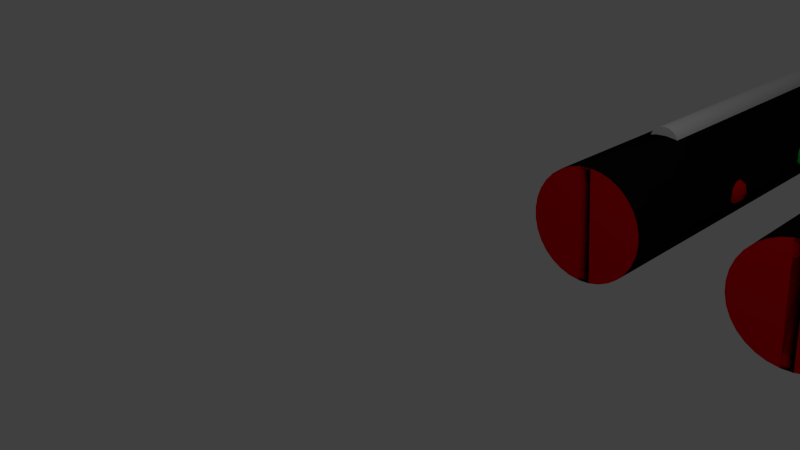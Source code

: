 # Source: terminal_tubes.blend  (saved by Blender 2.69.0; exported with 4.5.12 LTS)
import bpy
from mathutils import Matrix  # noqa: F401  (used for matrix-valued properties, if any)

bpy.ops.wm.read_factory_settings(use_empty=True)
scene = bpy.context.scene
scene.name = 'Scene'

# ---- collections
col_collection_1 = bpy.data.collections.new('Collection 1'); scene.collection.children.link(col_collection_1)

# ---- materials (node trees are filled in below, after node groups)
mat_material_001 = bpy.data.materials.new('Material.001')
mat_material_001.alpha_threshold = 0.0
mat_material_001.use_transparent_shadow = False
mat_material_001.roughness = 0.5
mat_material_001.line_color = (0.0, 0.0, 0.0, 1.0)
mat_material_005 = bpy.data.materials.new('Material.005')
mat_material_005.alpha_threshold = 0.0
mat_material_005.use_transparent_shadow = False
mat_material_005.diffuse_color = (0.004242, 0.004242, 0.004242, 1.0)
mat_material_005.roughness = 0.5
mat_material_005.line_color = (0.0, 0.0, 0.0, 1.0)
mat_material_004 = bpy.data.materials.new('Material.004')
mat_material_004.alpha_threshold = 0.0
mat_material_004.use_transparent_shadow = False
mat_material_004.diffuse_color = (0.8, 0.0, 0.003311, 1.0)
mat_material_004.roughness = 0.5
mat_material_004.line_color = (0.0, 0.0, 0.0, 1.0)
mat_light1 = bpy.data.materials.new('light1')
mat_light1.alpha_threshold = 0.0
mat_light1.use_transparent_shadow = False
mat_light1.diffuse_color = (0.0, 0.8, 0.07826, 1.0)
mat_light1.roughness = 0.5
mat_light1.line_color = (0.0, 0.0, 0.0, 1.0)

# ---- material node trees

# ---- world
world_world = bpy.data.worlds.new('World'); scene.world = world_world
world_world.color = (0.05088, 0.05088, 0.05088)
world_world.use_sun_shadow = False
world_world.sun_shadow_jitter_overblur = 0.0
world_world.cycles.sampling_method = 'MANUAL'
world_world.cycles.sample_map_resolution = 256

# ---- cameras
cam_camera = bpy.data.cameras.new('Camera')
cam_camera.clip_end = 100.0
cam_camera.lens = 35.0
cam_camera.sensor_width = 32.0
cam_camera.sensor_height = 18.0
cam_camera.ortho_scale = 7.314
cam_camera.dof.focus_distance = 0.0
cam_camera.dof.aperture_fstop = 128.0

# ---- lights
light_lamp = bpy.data.lights.new('Lamp', 'POINT')
light_lamp.transmission_factor = 0.0
light_lamp.cutoff_distance = 30.0
light_lamp.energy = 100.0
light_lamp.shadow_buffer_clip_start = 1.001
light_lamp.shadow_soft_size = 0.1
light_lamp.shadow_maximum_resolution = 0.006
light_lamp.use_absolute_resolution = True
light_lamp.cycles.use_multiple_importance_sampling = False

# ---- meshes
me_cylinder = bpy.data.meshes.new('Cylinder')
me_cylinder.from_pydata([(0.03075, -1.135, 0.5976), (0.2025, -1.006, 0.6061), (-0.03484, -1.008, 0.6113), (-0.1815, -1.004, 0.5977), (-0.03484, -0.9998, 0.5842), (0.2025, -1.001, 0.5893), (0.09633, -0.7955, 0.6116), (-0.141, -0.794, 0.6064), (-0.141, -0.7891, 0.5896), (0.09633, -0.7876, 0.5844), (0.243, -0.7916, 0.598), (0.03075, -0.6604, 0.5982), (-0.007801, -1.102, 0.6056), (0.1317, -1.101, 0.6025), (0.09313, -1.026, 0.6106), (0.2326, -1.022, 0.5977), (0.1317, -1.098, 0.5927), (-0.094, -1.099, 0.5976), (-0.1326, -1.025, 0.6057), (-0.007801, -1.097, 0.5896), (-0.1326, -1.02, 0.5897), (0.09313, -1.019, 0.5848), (0.2564, -0.8991, 0.6028), (0.2564, -0.8962, 0.5929), (0.03075, -0.9022, 0.6138), (0.1702, -0.9014, 0.6108), (-0.1949, -0.8991, 0.6028), (-0.1087, -0.9014, 0.6108), (-0.1087, -0.8939, 0.585), (-0.1949, -0.8962, 0.5929), (0.1702, -0.8939, 0.585), (0.03075, -0.893, 0.5819), (0.1941, -0.7752, 0.606), (-0.03163, -0.7767, 0.611), (-0.1711, -0.7729, 0.598), (-0.03163, -0.7692, 0.5851), (0.1941, -0.7706, 0.5901), (0.0693, -0.6982, 0.6061), (0.1555, -0.6959, 0.5981), (-0.07018, -0.6973, 0.6031), (-0.07018, -0.6944, 0.5932), (0.0693, -0.6936, 0.5902), (-0.8778, -0.2437, 0.788), (-0.706, -0.115, 0.7966), (-0.9433, -0.1165, 0.8018), (-1.09, -0.1126, 0.7882), (-0.9433, -0.1087, 0.7746), (-0.706, -0.1102, 0.7798), (-0.8122, 0.09564, 0.802), (-1.049, 0.09714, 0.7969), (-1.049, 0.102, 0.7801), (-0.8122, 0.1035, 0.7749), (-0.6655, 0.09956, 0.7885), (-0.8778, 0.2307, 0.7886), (-0.9163, -0.2106, 0.796), (-0.7768, -0.2097, 0.793), (-0.8154, -0.135, 0.8011), (-0.6759, -0.1312, 0.7882), (-0.7768, -0.2069, 0.7831), (-1.003, -0.2083, 0.7881), (-1.041, -0.1335, 0.7961), (-0.9163, -0.206, 0.7801), (-1.041, -0.1289, 0.7802), (-0.8154, -0.1275, 0.7753), (-0.6521, -0.007948, 0.7933), (-0.6521, -0.0051, 0.7834), (-0.8778, -0.01113, 0.8043), (-0.7383, -0.01025, 0.8012), (-1.103, -0.007948, 0.7933), (-1.017, -0.01025, 0.8012), (-1.017, -0.002796, 0.7754), (-1.103, -0.0051, 0.7834), (-0.7383, -0.002796, 0.7754), (-0.8778, -0.001916, 0.7724), (-0.7145, 0.1159, 0.7965), (-0.9401, 0.1145, 0.8014), (-1.08, 0.1182, 0.7885), (-0.9401, 0.1219, 0.7756), (-0.7145, 0.1205, 0.7805), (-0.8392, 0.193, 0.7966), (-0.753, 0.1953, 0.7886), (-0.9787, 0.1938, 0.7935), (-0.9787, 0.1967, 0.7837), (-0.8392, 0.1976, 0.7806), (-0.8778, -0.1728, 0.5425), (-0.706, -0.04413, 0.5511), (-0.9433, -0.04563, 0.5563), (-1.09, -0.04171, 0.5427), (-0.9433, -0.03779, 0.5291), (-0.706, -0.03929, 0.5343), (-0.8122, 0.1665, 0.5565), (-1.049, 0.168, 0.5513), (-1.049, 0.1729, 0.5346), (-0.8122, 0.1744, 0.5294), (-0.6655, 0.1705, 0.543), (-0.8778, 0.3016, 0.5431), (-0.9163, -0.1397, 0.5505), (-0.7768, -0.1388, 0.5475), (-0.8154, -0.06406, 0.5556), (-0.6759, -0.06033, 0.5427), (-0.7768, -0.136, 0.5376), (-1.003, -0.1374, 0.5426), (-1.041, -0.06264, 0.5506), (-0.9163, -0.1351, 0.5346), (-1.041, -0.05803, 0.5347), (-0.8154, -0.05661, 0.5297), (-0.6521, 0.06295, 0.5477), (-0.6521, 0.0658, 0.5379), (-0.8778, 0.05976, 0.5588), (-0.7383, 0.06064, 0.5557), (-1.103, 0.06295, 0.5477), (-1.017, 0.06064, 0.5557), (-1.017, 0.0681, 0.5299), (-1.103, 0.0658, 0.5379), (-0.7383, 0.0681, 0.5299), (-0.8778, 0.06898, 0.5269), (-0.7145, 0.1868, 0.551), (-0.9401, 0.1854, 0.5559), (-1.08, 0.1891, 0.543), (-0.9401, 0.1928, 0.5301), (-0.7145, 0.1914, 0.535), (-0.8392, 0.2638, 0.5511), (-0.753, 0.2662, 0.5431), (-0.9787, 0.2647, 0.548), (-0.9787, 0.2676, 0.5382), (-0.8392, 0.2685, 0.5351), (-0.9081, -0.1976, 0.6283), (-0.7364, -0.06891, 0.6369), (-0.9737, -0.07041, 0.6421), (-1.12, -0.06649, 0.6285), (-0.9737, -0.06257, 0.6149), (-0.7364, -0.06407, 0.6201), (-0.8425, 0.1418, 0.6423), (-1.08, 0.1433, 0.6372), (-1.08, 0.1481, 0.6204), (-0.8425, 0.1496, 0.6152), (-0.6959, 0.1457, 0.6288), (-0.9081, 0.2768, 0.6289), (-0.9467, -0.1645, 0.6363), (-0.8072, -0.1636, 0.6333), (-0.8457, -0.08884, 0.6414), (-0.7062, -0.08512, 0.6285), (-0.8072, -0.1608, 0.6234), (-1.033, -0.1622, 0.6284), (-1.071, -0.08742, 0.6365), (-0.9467, -0.1599, 0.6204), (-1.071, -0.08281, 0.6205), (-0.8457, -0.08139, 0.6156), (-0.6824, 0.03817, 0.6336), (-0.6824, 0.04102, 0.6237), (-0.9081, 0.03498, 0.6446), (-0.7686, 0.03586, 0.6415), (-1.134, 0.03817, 0.6336), (-1.048, 0.03586, 0.6415), (-1.048, 0.04332, 0.6157), (-1.134, 0.04102, 0.6237), (-0.7686, 0.04332, 0.6157), (-0.9081, 0.0442, 0.6127), (-0.7448, 0.162, 0.6368), (-0.9705, 0.1606, 0.6417), (-1.11, 0.1643, 0.6288), (-0.9705, 0.168, 0.6159), (-0.7448, 0.1666, 0.6208), (-0.8696, 0.2391, 0.6369), (-0.7833, 0.2414, 0.6289), (-1.009, 0.2399, 0.6338), (-1.009, 0.2428, 0.624), (-0.8696, 0.2437, 0.6209), (0.9077, -0.2438, 0.7884), (1.079, -0.1151, 0.7969), (0.8421, -0.1166, 0.8021), (0.6955, -0.1127, 0.7885), (0.8421, -0.1088, 0.775), (1.079, -0.1103, 0.7801), (0.9733, 0.09554, 0.8024), (0.736, 0.09704, 0.7972), (0.736, 0.1019, 0.7804), (0.9733, 0.1034, 0.7752), (1.12, 0.09946, 0.7888), (0.9077, 0.2306, 0.789), (0.8692, -0.2107, 0.7964), (1.009, -0.2098, 0.7933), (0.9701, -0.1351, 0.8014), (1.11, -0.1313, 0.7885), (1.009, -0.207, 0.7835), (0.783, -0.2084, 0.7884), (0.7444, -0.1336, 0.7965), (0.8692, -0.2061, 0.7804), (0.7444, -0.129, 0.7805), (0.9701, -0.1276, 0.7756), (1.133, -0.008048, 0.7936), (1.133, -0.0052, 0.7837), (0.9077, -0.01123, 0.8046), (1.047, -0.01035, 0.8016), (0.682, -0.008048, 0.7936), (0.7682, -0.01035, 0.8016), (0.7682, -0.002895, 0.7758), (0.682, -0.0052, 0.7837), (1.047, -0.002895, 0.7758), (0.9077, -0.002015, 0.7727), (1.071, 0.1158, 0.7968), (0.8453, 0.1144, 0.8017), (0.7059, 0.1181, 0.7888), (0.8453, 0.1218, 0.7759), (1.071, 0.1204, 0.7809), (0.9463, 0.1929, 0.7969), (1.032, 0.1952, 0.7889), (0.8068, 0.1937, 0.7939), (0.8068, 0.1966, 0.784), (0.9463, 0.1975, 0.781), (0.9077, -0.1699, 0.5324), (1.079, -0.04122, 0.541), (0.8421, -0.04272, 0.5462), (0.6955, -0.0388, 0.5326), (0.8421, -0.03488, 0.519), (1.079, -0.03637, 0.5242), (0.9733, 0.1694, 0.5464), (0.736, 0.1709, 0.5413), (0.736, 0.1758, 0.5245), (0.9733, 0.1773, 0.5193), (1.12, 0.1734, 0.5329), (0.9077, 0.3045, 0.533), (0.8692, -0.1368, 0.5404), (1.009, -0.1359, 0.5374), (0.9701, -0.06115, 0.5455), (1.11, -0.05742, 0.5326), (1.009, -0.1331, 0.5275), (0.783, -0.1345, 0.5325), (0.7444, -0.05973, 0.5406), (0.8692, -0.1322, 0.5245), (0.7444, -0.05512, 0.5246), (0.9701, -0.05369, 0.5197), (1.133, 0.06586, 0.5377), (1.133, 0.06871, 0.5278), (0.9077, 0.06268, 0.5487), (1.047, 0.06356, 0.5456), (0.682, 0.06586, 0.5377), (0.7682, 0.06356, 0.5456), (0.7682, 0.07101, 0.5198), (0.682, 0.06871, 0.5278), (1.047, 0.07101, 0.5198), (0.9077, 0.07189, 0.5168), (1.071, 0.1897, 0.5409), (0.8453, 0.1883, 0.5458), (0.7059, 0.192, 0.5329), (0.8453, 0.1957, 0.52), (1.071, 0.1943, 0.5249), (0.9463, 0.2668, 0.541), (1.032, 0.2691, 0.533), (0.8068, 0.2676, 0.5379), (0.8068, 0.2705, 0.5281), (0.9463, 0.2714, 0.525), (0.9077, -0.1935, 0.6142), (1.079, -0.06483, 0.6227), (0.8421, -0.06632, 0.6279), (0.6955, -0.0624, 0.6143), (0.8421, -0.05848, 0.6008), (1.079, -0.05998, 0.6059), (0.9733, 0.1458, 0.6282), (0.736, 0.1473, 0.623), (0.736, 0.1522, 0.6062), (0.9733, 0.1537, 0.601), (1.12, 0.1498, 0.6146), (0.9077, 0.2809, 0.6148), (0.8692, -0.1604, 0.6222), (1.009, -0.1595, 0.6191), (0.9701, -0.08476, 0.6272), (1.11, -0.08103, 0.6143), (1.009, -0.1567, 0.6093), (0.783, -0.1581, 0.6142), (0.7444, -0.08333, 0.6223), (0.8692, -0.1558, 0.6062), (0.7444, -0.07872, 0.6063), (0.9701, -0.0773, 0.6014), (1.133, 0.04226, 0.6194), (1.133, 0.0451, 0.6095), (0.9077, 0.03907, 0.6304), (1.047, 0.03995, 0.6274), (0.682, 0.04226, 0.6194), (0.7682, 0.03995, 0.6274), (0.7682, 0.04741, 0.6016), (0.682, 0.0451, 0.6095), (1.047, 0.04741, 0.6016), (0.9077, 0.04829, 0.5985), (1.071, 0.1661, 0.6226), (0.8453, 0.1647, 0.6275), (0.7059, 0.1684, 0.6146), (0.8453, 0.1721, 0.6017), (1.071, 0.1707, 0.6067), (0.9463, 0.2432, 0.6227), (1.032, 0.2455, 0.6147), (0.8068, 0.244, 0.6197), (0.8068, 0.2469, 0.6098), (0.9463, 0.2478, 0.6068), (-0.03262, 1.152, 0.3907), (-0.03262, 1.151, 0.8529), (0.01973, 1.146, 0.3907), (0.01973, 1.146, 0.8529), (0.07007, 1.131, 0.3907), (0.07007, 1.13, 0.8529), (0.1165, 1.106, 0.3907), (0.1165, 1.106, 0.8529), (0.1571, 1.073, 0.3907), (0.1571, 1.072, 0.8529), (0.1905, 1.032, 0.3907), (0.1905, 1.031, 0.8529), (0.2153, 0.9858, 0.3907), (0.2153, 0.9851, 0.8529), (0.2306, 0.9354, 0.3907), (0.2306, 0.9347, 0.8529), (0.2357, 0.883, 0.3907), (0.2357, 0.8823, 0.8529), (0.2306, 0.8307, 0.3907), (0.2306, 0.8299, 0.8529), (0.2153, 0.7803, 0.3907), (0.2153, 0.7795, 0.8529), (0.1905, 0.7339, 0.3907), (0.1905, 0.7331, 0.8529), (0.1571, 0.6932, 0.3907), (0.1571, 0.6924, 0.8529), (0.1165, 0.6598, 0.3907), (0.1165, 0.659, 0.8529), (0.07007, 0.635, 0.3907), (0.07007, 0.6342, 0.8529), (0.01973, 0.6197, 0.3907), (0.01973, 0.6189, 0.8529), (-0.03262, 0.6145, 0.3907), (-0.03262, 0.6138, 0.8529), (-0.08497, 0.6197, 0.3907), (-0.08497, 0.6189, 0.8529), (-0.1353, 0.635, 0.3907), (-0.1353, 0.6342, 0.8529), (-0.1817, 0.6598, 0.3907), (-0.1817, 0.659, 0.8529), (-0.2224, 0.6932, 0.3907), (-0.2224, 0.6924, 0.8529), (-0.2557, 0.7339, 0.3907), (-0.2557, 0.7331, 0.8529), (-0.2805, 0.7803, 0.3907), (-0.2805, 0.7795, 0.8529), (-0.2958, 0.8307, 0.3907), (-0.2958, 0.8299, 0.8529), (-0.301, 0.883, 0.3907), (-0.301, 0.8823, 0.8529), (-0.2958, 0.9354, 0.3907), (-0.2958, 0.9347, 0.8529), (-0.2805, 0.9858, 0.3907), (-0.2805, 0.9851, 0.8529), (-0.2557, 1.032, 0.3907), (-0.2557, 1.031, 0.8529), (-0.2224, 1.073, 0.3907), (-0.2224, 1.072, 0.8529), (-0.1817, 1.106, 0.3907), (-0.1817, 1.106, 0.8529), (-0.1353, 1.131, 0.3907), (-0.1353, 1.13, 0.8529), (-0.08497, 1.146, 0.3907), (-0.08497, 1.146, 0.8529), (0.0, 1.0, -1.0), (0.0, 1.0, 1.0), (0.1951, 0.9808, -1.0), (0.1951, 0.9808, 1.0), (0.3827, 0.9239, -1.0), (0.3827, 0.9239, 1.0), (0.5556, 0.8315, -1.0), (0.5556, 0.8315, 1.0), (0.7071, 0.7071, -1.0), (0.7071, 0.7071, 1.0), (0.8315, 0.5556, -1.0), (0.8315, 0.5556, 1.0), (0.9239, 0.3827, -1.0), (0.9239, 0.3827, 1.0), (0.9808, 0.1951, -1.0), (0.9808, 0.1951, 1.0), (1.0, 7.55e-08, -1.0), (1.0, 7.55e-08, 1.0), (0.9808, -0.1951, -1.0), (0.9808, -0.1951, 1.0), (0.9239, -0.3827, -1.0), (0.9239, -0.3827, 1.0), (0.8315, -0.5556, -1.0), (0.8315, -0.5556, 1.0), (0.7071, -0.7071, -1.0), (0.7071, -0.7071, 1.0), (0.5556, -0.8315, -1.0), (0.5556, -0.8315, 1.0), (0.3827, -0.9239, -1.0), (0.3827, -0.9239, 1.0), (0.1951, -0.9808, -1.0), (0.1951, -0.9808, 1.0), (-3.258e-07, -1.0, -1.0), (-3.258e-07, -1.0, 1.0), (-0.1951, -0.9808, -1.0), (-0.1951, -0.9808, 1.0), (-0.3827, -0.9239, -1.0), (-0.3827, -0.9239, 1.0), (-0.5556, -0.8315, -1.0), (-0.5556, -0.8315, 1.0), (-0.7071, -0.7071, -1.0), (-0.7071, -0.7071, 1.0), (-0.8315, -0.5556, -1.0), (-0.8315, -0.5556, 1.0), (-0.9239, -0.3827, -1.0), (-0.9239, -0.3827, 1.0), (-0.9808, -0.1951, -1.0), (-0.9808, -0.1951, 1.0), (-1.0, 9.656e-07, -1.0), (-1.0, 9.656e-07, 1.0), (-0.9808, 0.1951, -1.0), (-0.9808, 0.1951, 1.0), (-0.9239, 0.3827, -1.0), (-0.9239, 0.3827, 1.0), (-0.8315, 0.5556, -1.0), (-0.8315, 0.5556, 1.0), (-0.7071, 0.7071, -1.0), (-0.7071, 0.7071, 1.0), (-0.5556, 0.8315, -1.0), (-0.5556, 0.8315, 1.0), (-0.3827, 0.9239, -1.0), (-0.3827, 0.9239, 1.0), (-0.1951, 0.9808, -1.0), (-0.1951, 0.9808, 1.0)], [], [(0, 13, 12), (1, 13, 15), (0, 12, 17), (0, 17, 19), (0, 19, 16), (1, 15, 22), (2, 14, 24), (3, 18, 26), (4, 20, 28), (5, 21, 30), (1, 22, 25), (2, 24, 27), (3, 26, 29), (4, 28, 31), (5, 30, 23), (6, 32, 37), (7, 33, 39), (8, 34, 40), (9, 35, 41), (10, 36, 38), (12, 14, 2), (12, 13, 14), (13, 1, 14), (15, 16, 5), (15, 13, 16), (13, 0, 16), (17, 18, 3), (17, 12, 18), (12, 2, 18), (19, 20, 4), (19, 17, 20), (17, 3, 20), (16, 21, 5), (16, 19, 21), (19, 4, 21), (22, 23, 10), (22, 15, 23), (15, 5, 23), (24, 25, 6), (24, 14, 25), (14, 1, 25), (26, 27, 7), (26, 18, 27), (18, 2, 27), (28, 29, 8), (28, 20, 29), (20, 3, 29), (30, 31, 9), (30, 21, 31), (21, 4, 31), (25, 32, 6), (25, 22, 32), (22, 10, 32), (27, 33, 7), (27, 24, 33), (24, 6, 33), (29, 34, 8), (29, 26, 34), (26, 7, 34), (31, 35, 9), (31, 28, 35), (28, 8, 35), (23, 36, 10), (23, 30, 36), (30, 9, 36), (37, 38, 11), (37, 32, 38), (32, 10, 38), (39, 37, 11), (39, 33, 37), (33, 6, 37), (40, 39, 11), (40, 34, 39), (34, 7, 39), (41, 40, 11), (41, 35, 40), (35, 8, 40), (38, 41, 11), (38, 36, 41), (36, 9, 41), (42, 55, 54), (43, 55, 57), (42, 54, 59), (42, 59, 61), (42, 61, 58), (43, 57, 64), (44, 56, 66), (45, 60, 68), (46, 62, 70), (47, 63, 72), (43, 64, 67), (44, 66, 69), (45, 68, 71), (46, 70, 73), (47, 72, 65), (48, 74, 79), (49, 75, 81), (50, 76, 82), (51, 77, 83), (52, 78, 80), (54, 56, 44), (54, 55, 56), (55, 43, 56), (57, 58, 47), (57, 55, 58), (55, 42, 58), (59, 60, 45), (59, 54, 60), (54, 44, 60), (61, 62, 46), (61, 59, 62), (59, 45, 62), (58, 63, 47), (58, 61, 63), (61, 46, 63), (64, 65, 52), (64, 57, 65), (57, 47, 65), (66, 67, 48), (66, 56, 67), (56, 43, 67), (68, 69, 49), (68, 60, 69), (60, 44, 69), (70, 71, 50), (70, 62, 71), (62, 45, 71), (72, 73, 51), (72, 63, 73), (63, 46, 73), (67, 74, 48), (67, 64, 74), (64, 52, 74), (69, 75, 49), (69, 66, 75), (66, 48, 75), (71, 76, 50), (71, 68, 76), (68, 49, 76), (73, 77, 51), (73, 70, 77), (70, 50, 77), (65, 78, 52), (65, 72, 78), (72, 51, 78), (79, 80, 53), (79, 74, 80), (74, 52, 80), (81, 79, 53), (81, 75, 79), (75, 48, 79), (82, 81, 53), (82, 76, 81), (76, 49, 81), (83, 82, 53), (83, 77, 82), (77, 50, 82), (80, 83, 53), (80, 78, 83), (78, 51, 83), (84, 97, 96), (85, 97, 99), (84, 96, 101), (84, 101, 103), (84, 103, 100), (85, 99, 106), (86, 98, 108), (87, 102, 110), (88, 104, 112), (89, 105, 114), (85, 106, 109), (86, 108, 111), (87, 110, 113), (88, 112, 115), (89, 114, 107), (90, 116, 121), (91, 117, 123), (92, 118, 124), (93, 119, 125), (94, 120, 122), (96, 98, 86), (96, 97, 98), (97, 85, 98), (99, 100, 89), (99, 97, 100), (97, 84, 100), (101, 102, 87), (101, 96, 102), (96, 86, 102), (103, 104, 88), (103, 101, 104), (101, 87, 104), (100, 105, 89), (100, 103, 105), (103, 88, 105), (106, 107, 94), (106, 99, 107), (99, 89, 107), (108, 109, 90), (108, 98, 109), (98, 85, 109), (110, 111, 91), (110, 102, 111), (102, 86, 111), (112, 113, 92), (112, 104, 113), (104, 87, 113), (114, 115, 93), (114, 105, 115), (105, 88, 115), (109, 116, 90), (109, 106, 116), (106, 94, 116), (111, 117, 91), (111, 108, 117), (108, 90, 117), (113, 118, 92), (113, 110, 118), (110, 91, 118), (115, 119, 93), (115, 112, 119), (112, 92, 119), (107, 120, 94), (107, 114, 120), (114, 93, 120), (121, 122, 95), (121, 116, 122), (116, 94, 122), (123, 121, 95), (123, 117, 121), (117, 90, 121), (124, 123, 95), (124, 118, 123), (118, 91, 123), (125, 124, 95), (125, 119, 124), (119, 92, 124), (122, 125, 95), (122, 120, 125), (120, 93, 125), (126, 139, 138), (127, 139, 141), (126, 138, 143), (126, 143, 145), (126, 145, 142), (127, 141, 148), (128, 140, 150), (129, 144, 152), (130, 146, 154), (131, 147, 156), (127, 148, 151), (128, 150, 153), (129, 152, 155), (130, 154, 157), (131, 156, 149), (132, 158, 163), (133, 159, 165), (134, 160, 166), (135, 161, 167), (136, 162, 164), (138, 140, 128), (138, 139, 140), (139, 127, 140), (141, 142, 131), (141, 139, 142), (139, 126, 142), (143, 144, 129), (143, 138, 144), (138, 128, 144), (145, 146, 130), (145, 143, 146), (143, 129, 146), (142, 147, 131), (142, 145, 147), (145, 130, 147), (148, 149, 136), (148, 141, 149), (141, 131, 149), (150, 151, 132), (150, 140, 151), (140, 127, 151), (152, 153, 133), (152, 144, 153), (144, 128, 153), (154, 155, 134), (154, 146, 155), (146, 129, 155), (156, 157, 135), (156, 147, 157), (147, 130, 157), (151, 158, 132), (151, 148, 158), (148, 136, 158), (153, 159, 133), (153, 150, 159), (150, 132, 159), (155, 160, 134), (155, 152, 160), (152, 133, 160), (157, 161, 135), (157, 154, 161), (154, 134, 161), (149, 162, 136), (149, 156, 162), (156, 135, 162), (163, 164, 137), (163, 158, 164), (158, 136, 164), (165, 163, 137), (165, 159, 163), (159, 132, 163), (166, 165, 137), (166, 160, 165), (160, 133, 165), (167, 166, 137), (167, 161, 166), (161, 134, 166), (164, 167, 137), (164, 162, 167), (162, 135, 167), (168, 181, 180), (169, 181, 183), (168, 180, 185), (168, 185, 187), (168, 187, 184), (169, 183, 190), (170, 182, 192), (171, 186, 194), (172, 188, 196), (173, 189, 198), (169, 190, 193), (170, 192, 195), (171, 194, 197), (172, 196, 199), (173, 198, 191), (174, 200, 205), (175, 201, 207), (176, 202, 208), (177, 203, 209), (178, 204, 206), (180, 182, 170), (180, 181, 182), (181, 169, 182), (183, 184, 173), (183, 181, 184), (181, 168, 184), (185, 186, 171), (185, 180, 186), (180, 170, 186), (187, 188, 172), (187, 185, 188), (185, 171, 188), (184, 189, 173), (184, 187, 189), (187, 172, 189), (190, 191, 178), (190, 183, 191), (183, 173, 191), (192, 193, 174), (192, 182, 193), (182, 169, 193), (194, 195, 175), (194, 186, 195), (186, 170, 195), (196, 197, 176), (196, 188, 197), (188, 171, 197), (198, 199, 177), (198, 189, 199), (189, 172, 199), (193, 200, 174), (193, 190, 200), (190, 178, 200), (195, 201, 175), (195, 192, 201), (192, 174, 201), (197, 202, 176), (197, 194, 202), (194, 175, 202), (199, 203, 177), (199, 196, 203), (196, 176, 203), (191, 204, 178), (191, 198, 204), (198, 177, 204), (205, 206, 179), (205, 200, 206), (200, 178, 206), (207, 205, 179), (207, 201, 205), (201, 174, 205), (208, 207, 179), (208, 202, 207), (202, 175, 207), (209, 208, 179), (209, 203, 208), (203, 176, 208), (206, 209, 179), (206, 204, 209), (204, 177, 209), (210, 223, 222), (211, 223, 225), (210, 222, 227), (210, 227, 229), (210, 229, 226), (211, 225, 232), (212, 224, 234), (213, 228, 236), (214, 230, 238), (215, 231, 240), (211, 232, 235), (212, 234, 237), (213, 236, 239), (214, 238, 241), (215, 240, 233), (216, 242, 247), (217, 243, 249), (218, 244, 250), (219, 245, 251), (220, 246, 248), (222, 224, 212), (222, 223, 224), (223, 211, 224), (225, 226, 215), (225, 223, 226), (223, 210, 226), (227, 228, 213), (227, 222, 228), (222, 212, 228), (229, 230, 214), (229, 227, 230), (227, 213, 230), (226, 231, 215), (226, 229, 231), (229, 214, 231), (232, 233, 220), (232, 225, 233), (225, 215, 233), (234, 235, 216), (234, 224, 235), (224, 211, 235), (236, 237, 217), (236, 228, 237), (228, 212, 237), (238, 239, 218), (238, 230, 239), (230, 213, 239), (240, 241, 219), (240, 231, 241), (231, 214, 241), (235, 242, 216), (235, 232, 242), (232, 220, 242), (237, 243, 217), (237, 234, 243), (234, 216, 243), (239, 244, 218), (239, 236, 244), (236, 217, 244), (241, 245, 219), (241, 238, 245), (238, 218, 245), (233, 246, 220), (233, 240, 246), (240, 219, 246), (247, 248, 221), (247, 242, 248), (242, 220, 248), (249, 247, 221), (249, 243, 247), (243, 216, 247), (250, 249, 221), (250, 244, 249), (244, 217, 249), (251, 250, 221), (251, 245, 250), (245, 218, 250), (248, 251, 221), (248, 246, 251), (246, 219, 251), (252, 265, 264), (253, 265, 267), (252, 264, 269), (252, 269, 271), (252, 271, 268), (253, 267, 274), (254, 266, 276), (255, 270, 278), (256, 272, 280), (257, 273, 282), (253, 274, 277), (254, 276, 279), (255, 278, 281), (256, 280, 283), (257, 282, 275), (258, 284, 289), (259, 285, 291), (260, 286, 292), (261, 287, 293), (262, 288, 290), (264, 266, 254), (264, 265, 266), (265, 253, 266), (267, 268, 257), (267, 265, 268), (265, 252, 268), (269, 270, 255), (269, 264, 270), (264, 254, 270), (271, 272, 256), (271, 269, 272), (269, 255, 272), (268, 273, 257), (268, 271, 273), (271, 256, 273), (274, 275, 262), (274, 267, 275), (267, 257, 275), (276, 277, 258), (276, 266, 277), (266, 253, 277), (278, 279, 259), (278, 270, 279), (270, 254, 279), (280, 281, 260), (280, 272, 281), (272, 255, 281), (282, 283, 261), (282, 273, 283), (273, 256, 283), (277, 284, 258), (277, 274, 284), (274, 262, 284), (279, 285, 259), (279, 276, 285), (276, 258, 285), (281, 286, 260), (281, 278, 286), (278, 259, 286), (283, 287, 261), (283, 280, 287), (280, 260, 287), (275, 288, 262), (275, 282, 288), (282, 261, 288), (289, 290, 263), (289, 284, 290), (284, 262, 290), (291, 289, 263), (291, 285, 289), (285, 258, 289), (292, 291, 263), (292, 286, 291), (286, 259, 291), (293, 292, 263), (293, 287, 292), (287, 260, 292), (290, 293, 263), (290, 288, 293), (288, 261, 293), (294, 295, 297, 296), (296, 297, 299, 298), (298, 299, 301, 300), (300, 301, 303, 302), (302, 303, 305, 304), (304, 305, 307, 306), (306, 307, 309, 308), (308, 309, 311, 310), (310, 311, 313, 312), (312, 313, 315, 314), (314, 315, 317, 316), (316, 317, 319, 318), (318, 319, 321, 320), (320, 321, 323, 322), (322, 323, 325, 324), (324, 325, 327, 326), (326, 327, 329, 328), (328, 329, 331, 330), (330, 331, 333, 332), (332, 333, 335, 334), (334, 335, 337, 336), (336, 337, 339, 338), (338, 339, 341, 340), (340, 341, 343, 342), (342, 343, 345, 344), (344, 345, 347, 346), (346, 347, 349, 348), (348, 349, 351, 350), (350, 351, 353, 352), (352, 353, 355, 354), (297, 295, 357, 355, 353, 351, 349, 347, 345, 343, 341, 339, 337, 335, 333, 331, 329, 327, 325, 323, 321, 319, 317, 315, 313, 311, 309, 307, 305, 303, 301, 299), (356, 357, 295, 294), (354, 355, 357, 356), (294, 296, 298, 300, 302, 304, 306, 308, 310, 312, 314, 316, 318, 320, 322, 324, 326, 328, 330, 332, 334, 336, 338, 340, 342, 344, 346, 348, 350, 352, 354, 356), (358, 359, 361, 360), (360, 361, 363, 362), (362, 363, 365, 364), (364, 365, 367, 366), (366, 367, 369, 368), (368, 369, 371, 370), (370, 371, 373, 372), (372, 373, 375, 374), (374, 375, 377, 376), (376, 377, 379, 378), (378, 379, 381, 380), (380, 381, 383, 382), (382, 383, 385, 384), (384, 385, 387, 386), (386, 387, 389, 388), (388, 389, 391, 390), (390, 391, 393, 392), (392, 393, 395, 394), (394, 395, 397, 396), (396, 397, 399, 398), (398, 399, 401, 400), (400, 401, 403, 402), (402, 403, 405, 404), (404, 405, 407, 406), (406, 407, 409, 408), (408, 409, 411, 410), (410, 411, 413, 412), (412, 413, 415, 414), (414, 415, 417, 416), (416, 417, 419, 418), (361, 359, 421, 419, 417, 415, 413, 411, 409, 407, 405, 403, 401, 399, 397, 395, 393, 391, 389, 387, 385, 383, 381, 379, 377, 375, 373, 371, 369, 367, 365, 363), (420, 421, 359, 358), (418, 419, 421, 420), (358, 360, 362, 364, 366, 368, 370, 372, 374, 376, 378, 380, 382, 384, 386, 388, 390, 392, 394, 396, 398, 400, 402, 404, 406, 408, 410, 412, 414, 416, 418, 420), (359, 389, 391, 421)])
me_cylinder.polygons.foreach_set('material_index', [1, 1, 1, 1, 1, 1, 1, 1, 1, 1, 1, 1, 1, 1, 1, 1, 1, 1, 1, 1, 1, 1, 1, 1, 1, 1, 1, 1, 1, 1, 1, 1, 1, 1, 1, 1, 1, 1, 1, 1, 1, 1, 1, 1, 1, 1, 1, 1, 1, 1, 1, 1, 1, 1, 1, 1, 1, 1, 1, 1, 1, 1, 1, 1, 1, 1, 1, 1, 1, 1, 1, 1, 1, 1, 1, 1, 1, 1, 1, 1, 3, 3, 3, 3, 3, 3, 3, 3, 3, 3, 3, 3, 3, 3, 3, 3, 3, 3, 3, 3, 3, 3, 3, 3, 3, 3, 3, 3, 3, 3, 3, 3, 3, 3, 3, 3, 3, 3, 3, 3, 3, 3, 3, 3, 3, 3, 3, 3, 3, 3, 3, 3, 3, 3, 3, 3, 3, 3, 3, 3, 3, 3, 3, 3, 3, 3, 3, 3, 3, 3, 3, 3, 3, 3, 3, 3, 3, 3, 3, 3, 3, 3, 3, 3, 3, 3, 3, 3, 3, 3, 3, 3, 3, 3, 3, 3, 3, 3, 3, 3, 3, 3, 3, 3, 3, 3, 3, 3, 3, 3, 3, 3, 3, 3, 3, 3, 3, 3, 3, 3, 3, 3, 3, 3, 3, 3, 3, 3, 3, 3, 3, 3, 3, 3, 3, 3, 3, 3, 3, 3, 3, 3, 3, 3, 3, 3, 3, 3, 3, 3, 3, 3, 3, 3, 3, 3, 3, 3, 3, 3, 1, 1, 1, 1, 1, 1, 1, 1, 1, 1, 1, 1, 1, 1, 1, 1, 1, 1, 1, 1, 1, 1, 1, 1, 1, 1, 1, 1, 1, 1, 1, 1, 1, 1, 1, 1, 1, 1, 1, 1, 1, 1, 1, 1, 1, 1, 1, 1, 1, 1, 1, 1, 1, 1, 1, 1, 1, 1, 1, 1, 1, 1, 1, 1, 1, 1, 1, 1, 1, 1, 1, 1, 1, 1, 1, 1, 1, 1, 1, 1, 1, 1, 1, 1, 1, 1, 1, 1, 1, 1, 1, 1, 1, 1, 1, 1, 1, 1, 1, 1, 1, 1, 1, 1, 1, 1, 1, 1, 1, 1, 1, 1, 1, 1, 1, 1, 1, 1, 1, 1, 1, 1, 1, 1, 1, 1, 1, 1, 1, 1, 1, 1, 1, 1, 1, 1, 1, 1, 1, 1, 1, 1, 1, 1, 1, 1, 1, 1, 1, 1, 1, 1, 1, 1, 1, 1, 1, 1, 1, 1, 3, 3, 3, 3, 3, 3, 3, 3, 3, 3, 3, 3, 3, 3, 3, 3, 3, 3, 3, 3, 3, 3, 3, 3, 3, 3, 3, 3, 3, 3, 3, 3, 3, 3, 3, 3, 3, 3, 3, 3, 3, 3, 3, 3, 3, 3, 3, 3, 3, 3, 3, 3, 3, 3, 3, 3, 3, 3, 3, 3, 3, 3, 3, 3, 3, 3, 3, 3, 3, 3, 3, 3, 3, 3, 3, 3, 3, 3, 3, 3, 3, 3, 3, 3, 3, 3, 3, 3, 3, 3, 3, 3, 3, 3, 3, 3, 3, 3, 3, 3, 3, 3, 3, 3, 3, 3, 3, 3, 3, 3, 3, 3, 3, 3, 3, 3, 3, 3, 3, 3, 3, 3, 3, 3, 3, 3, 3, 3, 3, 3, 3, 3, 3, 3, 3, 3, 3, 3, 3, 3, 3, 3, 3, 3, 3, 3, 3, 3, 3, 3, 3, 3, 3, 3, 3, 3, 3, 3, 3, 3, 2, 2, 2, 2, 2, 2, 2, 2, 2, 2, 2, 2, 2, 2, 2, 2, 2, 2, 2, 2, 2, 2, 2, 2, 2, 2, 2, 2, 2, 2, 2, 2, 2, 2, 0, 0, 0, 0, 0, 0, 0, 0, 0, 0, 0, 0, 0, 0, 0, 0, 0, 0, 0, 0, 0, 0, 0, 0, 0, 0, 0, 0, 0, 0, 1, 0, 0, 0, 0])
me_cylinder.materials.append(mat_material_005)
me_cylinder.materials.append(mat_material_004)
me_cylinder.materials.append(mat_material_001)
me_cylinder.materials.append(mat_light1)
me_cylinder.use_remesh_preserve_volume = False
me_cylinder.use_remesh_preserve_attributes = False
me_cylinder.use_mirror_vertex_groups = False
me_cylinder.update()
me_cylinder_002 = bpy.data.meshes.new('Cylinder.002')
me_cylinder_002.from_pydata([(0.03075, -1.135, 0.5976), (0.2025, -1.006, 0.6061), (-0.03484, -1.008, 0.6113), (-0.1815, -1.004, 0.5977), (-0.03484, -0.9998, 0.5842), (0.2025, -1.001, 0.5893), (0.09633, -0.7955, 0.6116), (-0.141, -0.794, 0.6064), (-0.141, -0.7891, 0.5896), (0.09633, -0.7876, 0.5844), (0.243, -0.7916, 0.598), (0.03075, -0.6604, 0.5982), (-0.007801, -1.102, 0.6056), (0.1317, -1.101, 0.6025), (0.09313, -1.026, 0.6106), (0.2326, -1.022, 0.5977), (0.1317, -1.098, 0.5927), (-0.094, -1.099, 0.5976), (-0.1326, -1.025, 0.6057), (-0.007801, -1.097, 0.5896), (-0.1326, -1.02, 0.5897), (0.09313, -1.019, 0.5848), (0.2564, -0.8991, 0.6028), (0.2564, -0.8962, 0.5929), (0.03075, -0.9022, 0.6138), (0.1702, -0.9014, 0.6108), (-0.1949, -0.8991, 0.6028), (-0.1087, -0.9014, 0.6108), (-0.1087, -0.8939, 0.585), (-0.1949, -0.8962, 0.5929), (0.1702, -0.8939, 0.585), (0.03075, -0.893, 0.5819), (0.1941, -0.7752, 0.606), (-0.03163, -0.7767, 0.611), (-0.1711, -0.7729, 0.598), (-0.03163, -0.7692, 0.5851), (0.1941, -0.7706, 0.5901), (0.0693, -0.6982, 0.6061), (0.1555, -0.6959, 0.5981), (-0.07018, -0.6973, 0.6031), (-0.07018, -0.6944, 0.5932), (0.0693, -0.6936, 0.5902), (-0.8778, -0.2437, 0.788), (-0.706, -0.115, 0.7966), (-0.9433, -0.1165, 0.8018), (-1.09, -0.1126, 0.7882), (-0.9433, -0.1087, 0.7746), (-0.706, -0.1102, 0.7798), (-0.8122, 0.09564, 0.802), (-1.049, 0.09714, 0.7969), (-1.049, 0.102, 0.7801), (-0.8122, 0.1035, 0.7749), (-0.6655, 0.09956, 0.7885), (-0.8778, 0.2307, 0.7886), (-0.9163, -0.2106, 0.796), (-0.7768, -0.2097, 0.793), (-0.8154, -0.135, 0.8011), (-0.6759, -0.1312, 0.7882), (-0.7768, -0.2069, 0.7831), (-1.003, -0.2083, 0.7881), (-1.041, -0.1335, 0.7961), (-0.9163, -0.206, 0.7801), (-1.041, -0.1289, 0.7802), (-0.8154, -0.1275, 0.7753), (-0.6521, -0.007948, 0.7933), (-0.6521, -0.0051, 0.7834), (-0.8778, -0.01113, 0.8043), (-0.7383, -0.01025, 0.8012), (-1.103, -0.007948, 0.7933), (-1.017, -0.01025, 0.8012), (-1.017, -0.002796, 0.7754), (-1.103, -0.0051, 0.7834), (-0.7383, -0.002796, 0.7754), (-0.8778, -0.001916, 0.7724), (-0.7145, 0.1159, 0.7965), (-0.9401, 0.1145, 0.8014), (-1.08, 0.1182, 0.7885), (-0.9401, 0.1219, 0.7756), (-0.7145, 0.1205, 0.7805), (-0.8392, 0.193, 0.7966), (-0.753, 0.1953, 0.7886), (-0.9787, 0.1938, 0.7935), (-0.9787, 0.1967, 0.7837), (-0.8392, 0.1976, 0.7806), (-0.8778, -0.1728, 0.5425), (-0.706, -0.04413, 0.5511), (-0.9433, -0.04563, 0.5563), (-1.09, -0.04171, 0.5427), (-0.9433, -0.03779, 0.5291), (-0.706, -0.03929, 0.5343), (-0.8122, 0.1665, 0.5565), (-1.049, 0.168, 0.5513), (-1.049, 0.1729, 0.5346), (-0.8122, 0.1744, 0.5294), (-0.6655, 0.1705, 0.543), (-0.8778, 0.3016, 0.5431), (-0.9163, -0.1397, 0.5505), (-0.7768, -0.1388, 0.5475), (-0.8154, -0.06406, 0.5556), (-0.6759, -0.06033, 0.5427), (-0.7768, -0.136, 0.5376), (-1.003, -0.1374, 0.5426), (-1.041, -0.06264, 0.5506), (-0.9163, -0.1351, 0.5346), (-1.041, -0.05803, 0.5347), (-0.8154, -0.05661, 0.5297), (-0.6521, 0.06295, 0.5477), (-0.6521, 0.0658, 0.5379), (-0.8778, 0.05976, 0.5588), (-0.7383, 0.06064, 0.5557), (-1.103, 0.06295, 0.5477), (-1.017, 0.06064, 0.5557), (-1.017, 0.0681, 0.5299), (-1.103, 0.0658, 0.5379), (-0.7383, 0.0681, 0.5299), (-0.8778, 0.06898, 0.5269), (-0.7145, 0.1868, 0.551), (-0.9401, 0.1854, 0.5559), (-1.08, 0.1891, 0.543), (-0.9401, 0.1928, 0.5301), (-0.7145, 0.1914, 0.535), (-0.8392, 0.2638, 0.5511), (-0.753, 0.2662, 0.5431), (-0.9787, 0.2647, 0.548), (-0.9787, 0.2676, 0.5382), (-0.8392, 0.2685, 0.5351), (-0.9081, -0.1976, 0.6283), (-0.7364, -0.06891, 0.6369), (-0.9737, -0.07041, 0.6421), (-1.12, -0.06649, 0.6285), (-0.9737, -0.06257, 0.6149), (-0.7364, -0.06407, 0.6201), (-0.8425, 0.1418, 0.6423), (-1.08, 0.1433, 0.6372), (-1.08, 0.1481, 0.6204), (-0.8425, 0.1496, 0.6152), (-0.6959, 0.1457, 0.6288), (-0.9081, 0.2768, 0.6289), (-0.9467, -0.1645, 0.6363), (-0.8072, -0.1636, 0.6333), (-0.8457, -0.08884, 0.6414), (-0.7062, -0.08512, 0.6285), (-0.8072, -0.1608, 0.6234), (-1.033, -0.1622, 0.6284), (-1.071, -0.08742, 0.6365), (-0.9467, -0.1599, 0.6204), (-1.071, -0.08281, 0.6205), (-0.8457, -0.08139, 0.6156), (-0.6824, 0.03817, 0.6336), (-0.6824, 0.04102, 0.6237), (-0.9081, 0.03498, 0.6446), (-0.7686, 0.03586, 0.6415), (-1.134, 0.03817, 0.6336), (-1.048, 0.03586, 0.6415), (-1.048, 0.04332, 0.6157), (-1.134, 0.04102, 0.6237), (-0.7686, 0.04332, 0.6157), (-0.9081, 0.0442, 0.6127), (-0.7448, 0.162, 0.6368), (-0.9705, 0.1606, 0.6417), (-1.11, 0.1643, 0.6288), (-0.9705, 0.168, 0.6159), (-0.7448, 0.1666, 0.6208), (-0.8696, 0.2391, 0.6369), (-0.7833, 0.2414, 0.6289), (-1.009, 0.2399, 0.6338), (-1.009, 0.2428, 0.624), (-0.8696, 0.2437, 0.6209), (0.9077, -0.2438, 0.7884), (1.079, -0.1151, 0.7969), (0.8421, -0.1166, 0.8021), (0.6955, -0.1127, 0.7885), (0.8421, -0.1088, 0.775), (1.079, -0.1103, 0.7801), (0.9733, 0.09554, 0.8024), (0.736, 0.09704, 0.7972), (0.736, 0.1019, 0.7804), (0.9733, 0.1034, 0.7752), (1.12, 0.09946, 0.7888), (0.9077, 0.2306, 0.789), (0.8692, -0.2107, 0.7964), (1.009, -0.2098, 0.7933), (0.9701, -0.1351, 0.8014), (1.11, -0.1313, 0.7885), (1.009, -0.207, 0.7835), (0.783, -0.2084, 0.7884), (0.7444, -0.1336, 0.7965), (0.8692, -0.2061, 0.7804), (0.7444, -0.129, 0.7805), (0.9701, -0.1276, 0.7756), (1.133, -0.008048, 0.7936), (1.133, -0.0052, 0.7837), (0.9077, -0.01123, 0.8046), (1.047, -0.01035, 0.8016), (0.682, -0.008048, 0.7936), (0.7682, -0.01035, 0.8016), (0.7682, -0.002895, 0.7758), (0.682, -0.0052, 0.7837), (1.047, -0.002895, 0.7758), (0.9077, -0.002015, 0.7727), (1.071, 0.1158, 0.7968), (0.8453, 0.1144, 0.8017), (0.7059, 0.1181, 0.7888), (0.8453, 0.1218, 0.7759), (1.071, 0.1204, 0.7809), (0.9463, 0.1929, 0.7969), (1.032, 0.1952, 0.7889), (0.8068, 0.1937, 0.7939), (0.8068, 0.1966, 0.784), (0.9463, 0.1975, 0.781), (0.9077, -0.1699, 0.5324), (1.079, -0.04122, 0.541), (0.8421, -0.04272, 0.5462), (0.6955, -0.0388, 0.5326), (0.8421, -0.03488, 0.519), (1.079, -0.03637, 0.5242), (0.9733, 0.1694, 0.5464), (0.736, 0.1709, 0.5413), (0.736, 0.1758, 0.5245), (0.9733, 0.1773, 0.5193), (1.12, 0.1734, 0.5329), (0.9077, 0.3045, 0.533), (0.8692, -0.1368, 0.5404), (1.009, -0.1359, 0.5374), (0.9701, -0.06115, 0.5455), (1.11, -0.05742, 0.5326), (1.009, -0.1331, 0.5275), (0.783, -0.1345, 0.5325), (0.7444, -0.05973, 0.5406), (0.8692, -0.1322, 0.5245), (0.7444, -0.05512, 0.5246), (0.9701, -0.05369, 0.5197), (1.133, 0.06586, 0.5377), (1.133, 0.06871, 0.5278), (0.9077, 0.06268, 0.5487), (1.047, 0.06356, 0.5456), (0.682, 0.06586, 0.5377), (0.7682, 0.06356, 0.5456), (0.7682, 0.07101, 0.5198), (0.682, 0.06871, 0.5278), (1.047, 0.07101, 0.5198), (0.9077, 0.07189, 0.5168), (1.071, 0.1897, 0.5409), (0.8453, 0.1883, 0.5458), (0.7059, 0.192, 0.5329), (0.8453, 0.1957, 0.52), (1.071, 0.1943, 0.5249), (0.9463, 0.2668, 0.541), (1.032, 0.2691, 0.533), (0.8068, 0.2676, 0.5379), (0.8068, 0.2705, 0.5281), (0.9463, 0.2714, 0.525), (0.9077, -0.1935, 0.6142), (1.079, -0.06483, 0.6227), (0.8421, -0.06632, 0.6279), (0.6955, -0.0624, 0.6143), (0.8421, -0.05848, 0.6008), (1.079, -0.05998, 0.6059), (0.9733, 0.1458, 0.6282), (0.736, 0.1473, 0.623), (0.736, 0.1522, 0.6062), (0.9733, 0.1537, 0.601), (1.12, 0.1498, 0.6146), (0.9077, 0.2809, 0.6148), (0.8692, -0.1604, 0.6222), (1.009, -0.1595, 0.6191), (0.9701, -0.08476, 0.6272), (1.11, -0.08103, 0.6143), (1.009, -0.1567, 0.6093), (0.783, -0.1581, 0.6142), (0.7444, -0.08333, 0.6223), (0.8692, -0.1558, 0.6062), (0.7444, -0.07872, 0.6063), (0.9701, -0.0773, 0.6014), (1.133, 0.04226, 0.6194), (1.133, 0.0451, 0.6095), (0.9077, 0.03907, 0.6304), (1.047, 0.03995, 0.6274), (0.682, 0.04226, 0.6194), (0.7682, 0.03995, 0.6274), (0.7682, 0.04741, 0.6016), (0.682, 0.0451, 0.6095), (1.047, 0.04741, 0.6016), (0.9077, 0.04829, 0.5985), (1.071, 0.1661, 0.6226), (0.8453, 0.1647, 0.6275), (0.7059, 0.1684, 0.6146), (0.8453, 0.1721, 0.6017), (1.071, 0.1707, 0.6067), (0.9463, 0.2432, 0.6227), (1.032, 0.2455, 0.6147), (0.8068, 0.244, 0.6197), (0.8068, 0.2469, 0.6098), (0.9463, 0.2478, 0.6068), (-0.03262, 1.152, 0.3907), (-0.03262, 1.151, 0.8529), (0.01973, 1.146, 0.3907), (0.01973, 1.146, 0.8529), (0.07007, 1.131, 0.3907), (0.07007, 1.13, 0.8529), (0.1165, 1.106, 0.3907), (0.1165, 1.106, 0.8529), (0.1571, 1.073, 0.3907), (0.1571, 1.072, 0.8529), (0.1905, 1.032, 0.3907), (0.1905, 1.031, 0.8529), (0.2153, 0.9858, 0.3907), (0.2153, 0.9851, 0.8529), (0.2306, 0.9354, 0.3907), (0.2306, 0.9347, 0.8529), (0.2357, 0.883, 0.3907), (0.2357, 0.8823, 0.8529), (0.2306, 0.8307, 0.3907), (0.2306, 0.8299, 0.8529), (0.2153, 0.7803, 0.3907), (0.2153, 0.7795, 0.8529), (0.1905, 0.7339, 0.3907), (0.1905, 0.7331, 0.8529), (0.1571, 0.6932, 0.3907), (0.1571, 0.6924, 0.8529), (0.1165, 0.6598, 0.3907), (0.1165, 0.659, 0.8529), (0.07007, 0.635, 0.3907), (0.07007, 0.6342, 0.8529), (0.01973, 0.6197, 0.3907), (0.01973, 0.6189, 0.8529), (-0.03262, 0.6145, 0.3907), (-0.03262, 0.6138, 0.8529), (-0.08497, 0.6197, 0.3907), (-0.08497, 0.6189, 0.8529), (-0.1353, 0.635, 0.3907), (-0.1353, 0.6342, 0.8529), (-0.1817, 0.6598, 0.3907), (-0.1817, 0.659, 0.8529), (-0.2224, 0.6932, 0.3907), (-0.2224, 0.6924, 0.8529), (-0.2557, 0.7339, 0.3907), (-0.2557, 0.7331, 0.8529), (-0.2805, 0.7803, 0.3907), (-0.2805, 0.7795, 0.8529), (-0.2958, 0.8307, 0.3907), (-0.2958, 0.8299, 0.8529), (-0.301, 0.883, 0.3907), (-0.301, 0.8823, 0.8529), (-0.2958, 0.9354, 0.3907), (-0.2958, 0.9347, 0.8529), (-0.2805, 0.9858, 0.3907), (-0.2805, 0.9851, 0.8529), (-0.2557, 1.032, 0.3907), (-0.2557, 1.031, 0.8529), (-0.2224, 1.073, 0.3907), (-0.2224, 1.072, 0.8529), (-0.1817, 1.106, 0.3907), (-0.1817, 1.106, 0.8529), (-0.1353, 1.131, 0.3907), (-0.1353, 1.13, 0.8529), (-0.08497, 1.146, 0.3907), (-0.08497, 1.146, 0.8529), (0.0, 1.0, -1.0), (0.0, 1.0, 1.0), (0.1951, 0.9808, -1.0), (0.1951, 0.9808, 1.0), (0.3827, 0.9239, -1.0), (0.3827, 0.9239, 1.0), (0.5556, 0.8315, -1.0), (0.5556, 0.8315, 1.0), (0.7071, 0.7071, -1.0), (0.7071, 0.7071, 1.0), (0.8315, 0.5556, -1.0), (0.8315, 0.5556, 1.0), (0.9239, 0.3827, -1.0), (0.9239, 0.3827, 1.0), (0.9808, 0.1951, -1.0), (0.9808, 0.1951, 1.0), (1.0, 7.55e-08, -1.0), (1.0, 7.55e-08, 1.0), (0.9808, -0.1951, -1.0), (0.9808, -0.1951, 1.0), (0.9239, -0.3827, -1.0), (0.9239, -0.3827, 1.0), (0.8315, -0.5556, -1.0), (0.8315, -0.5556, 1.0), (0.7071, -0.7071, -1.0), (0.7071, -0.7071, 1.0), (0.5556, -0.8315, -1.0), (0.5556, -0.8315, 1.0), (0.3827, -0.9239, -1.0), (0.3827, -0.9239, 1.0), (0.1951, -0.9808, -1.0), (0.1951, -0.9808, 1.0), (-3.258e-07, -1.0, -1.0), (-3.258e-07, -1.0, 1.0), (-0.1951, -0.9808, -1.0), (-0.1951, -0.9808, 1.0), (-0.3827, -0.9239, -1.0), (-0.3827, -0.9239, 1.0), (-0.5556, -0.8315, -1.0), (-0.5556, -0.8315, 1.0), (-0.7071, -0.7071, -1.0), (-0.7071, -0.7071, 1.0), (-0.8315, -0.5556, -1.0), (-0.8315, -0.5556, 1.0), (-0.9239, -0.3827, -1.0), (-0.9239, -0.3827, 1.0), (-0.9808, -0.1951, -1.0), (-0.9808, -0.1951, 1.0), (-1.0, 9.656e-07, -1.0), (-1.0, 9.656e-07, 1.0), (-0.9808, 0.1951, -1.0), (-0.9808, 0.1951, 1.0), (-0.9239, 0.3827, -1.0), (-0.9239, 0.3827, 1.0), (-0.8315, 0.5556, -1.0), (-0.8315, 0.5556, 1.0), (-0.7071, 0.7071, -1.0), (-0.7071, 0.7071, 1.0), (-0.5556, 0.8315, -1.0), (-0.5556, 0.8315, 1.0), (-0.3827, 0.9239, -1.0), (-0.3827, 0.9239, 1.0), (-0.1951, 0.9808, -1.0), (-0.1951, 0.9808, 1.0)], [], [(0, 13, 12), (1, 13, 15), (0, 12, 17), (0, 17, 19), (0, 19, 16), (1, 15, 22), (2, 14, 24), (3, 18, 26), (4, 20, 28), (5, 21, 30), (1, 22, 25), (2, 24, 27), (3, 26, 29), (4, 28, 31), (5, 30, 23), (6, 32, 37), (7, 33, 39), (8, 34, 40), (9, 35, 41), (10, 36, 38), (12, 14, 2), (12, 13, 14), (13, 1, 14), (15, 16, 5), (15, 13, 16), (13, 0, 16), (17, 18, 3), (17, 12, 18), (12, 2, 18), (19, 20, 4), (19, 17, 20), (17, 3, 20), (16, 21, 5), (16, 19, 21), (19, 4, 21), (22, 23, 10), (22, 15, 23), (15, 5, 23), (24, 25, 6), (24, 14, 25), (14, 1, 25), (26, 27, 7), (26, 18, 27), (18, 2, 27), (28, 29, 8), (28, 20, 29), (20, 3, 29), (30, 31, 9), (30, 21, 31), (21, 4, 31), (25, 32, 6), (25, 22, 32), (22, 10, 32), (27, 33, 7), (27, 24, 33), (24, 6, 33), (29, 34, 8), (29, 26, 34), (26, 7, 34), (31, 35, 9), (31, 28, 35), (28, 8, 35), (23, 36, 10), (23, 30, 36), (30, 9, 36), (37, 38, 11), (37, 32, 38), (32, 10, 38), (39, 37, 11), (39, 33, 37), (33, 6, 37), (40, 39, 11), (40, 34, 39), (34, 7, 39), (41, 40, 11), (41, 35, 40), (35, 8, 40), (38, 41, 11), (38, 36, 41), (36, 9, 41), (42, 55, 54), (43, 55, 57), (42, 54, 59), (42, 59, 61), (42, 61, 58), (43, 57, 64), (44, 56, 66), (45, 60, 68), (46, 62, 70), (47, 63, 72), (43, 64, 67), (44, 66, 69), (45, 68, 71), (46, 70, 73), (47, 72, 65), (48, 74, 79), (49, 75, 81), (50, 76, 82), (51, 77, 83), (52, 78, 80), (54, 56, 44), (54, 55, 56), (55, 43, 56), (57, 58, 47), (57, 55, 58), (55, 42, 58), (59, 60, 45), (59, 54, 60), (54, 44, 60), (61, 62, 46), (61, 59, 62), (59, 45, 62), (58, 63, 47), (58, 61, 63), (61, 46, 63), (64, 65, 52), (64, 57, 65), (57, 47, 65), (66, 67, 48), (66, 56, 67), (56, 43, 67), (68, 69, 49), (68, 60, 69), (60, 44, 69), (70, 71, 50), (70, 62, 71), (62, 45, 71), (72, 73, 51), (72, 63, 73), (63, 46, 73), (67, 74, 48), (67, 64, 74), (64, 52, 74), (69, 75, 49), (69, 66, 75), (66, 48, 75), (71, 76, 50), (71, 68, 76), (68, 49, 76), (73, 77, 51), (73, 70, 77), (70, 50, 77), (65, 78, 52), (65, 72, 78), (72, 51, 78), (79, 80, 53), (79, 74, 80), (74, 52, 80), (81, 79, 53), (81, 75, 79), (75, 48, 79), (82, 81, 53), (82, 76, 81), (76, 49, 81), (83, 82, 53), (83, 77, 82), (77, 50, 82), (80, 83, 53), (80, 78, 83), (78, 51, 83), (84, 97, 96), (85, 97, 99), (84, 96, 101), (84, 101, 103), (84, 103, 100), (85, 99, 106), (86, 98, 108), (87, 102, 110), (88, 104, 112), (89, 105, 114), (85, 106, 109), (86, 108, 111), (87, 110, 113), (88, 112, 115), (89, 114, 107), (90, 116, 121), (91, 117, 123), (92, 118, 124), (93, 119, 125), (94, 120, 122), (96, 98, 86), (96, 97, 98), (97, 85, 98), (99, 100, 89), (99, 97, 100), (97, 84, 100), (101, 102, 87), (101, 96, 102), (96, 86, 102), (103, 104, 88), (103, 101, 104), (101, 87, 104), (100, 105, 89), (100, 103, 105), (103, 88, 105), (106, 107, 94), (106, 99, 107), (99, 89, 107), (108, 109, 90), (108, 98, 109), (98, 85, 109), (110, 111, 91), (110, 102, 111), (102, 86, 111), (112, 113, 92), (112, 104, 113), (104, 87, 113), (114, 115, 93), (114, 105, 115), (105, 88, 115), (109, 116, 90), (109, 106, 116), (106, 94, 116), (111, 117, 91), (111, 108, 117), (108, 90, 117), (113, 118, 92), (113, 110, 118), (110, 91, 118), (115, 119, 93), (115, 112, 119), (112, 92, 119), (107, 120, 94), (107, 114, 120), (114, 93, 120), (121, 122, 95), (121, 116, 122), (116, 94, 122), (123, 121, 95), (123, 117, 121), (117, 90, 121), (124, 123, 95), (124, 118, 123), (118, 91, 123), (125, 124, 95), (125, 119, 124), (119, 92, 124), (122, 125, 95), (122, 120, 125), (120, 93, 125), (126, 139, 138), (127, 139, 141), (126, 138, 143), (126, 143, 145), (126, 145, 142), (127, 141, 148), (128, 140, 150), (129, 144, 152), (130, 146, 154), (131, 147, 156), (127, 148, 151), (128, 150, 153), (129, 152, 155), (130, 154, 157), (131, 156, 149), (132, 158, 163), (133, 159, 165), (134, 160, 166), (135, 161, 167), (136, 162, 164), (138, 140, 128), (138, 139, 140), (139, 127, 140), (141, 142, 131), (141, 139, 142), (139, 126, 142), (143, 144, 129), (143, 138, 144), (138, 128, 144), (145, 146, 130), (145, 143, 146), (143, 129, 146), (142, 147, 131), (142, 145, 147), (145, 130, 147), (148, 149, 136), (148, 141, 149), (141, 131, 149), (150, 151, 132), (150, 140, 151), (140, 127, 151), (152, 153, 133), (152, 144, 153), (144, 128, 153), (154, 155, 134), (154, 146, 155), (146, 129, 155), (156, 157, 135), (156, 147, 157), (147, 130, 157), (151, 158, 132), (151, 148, 158), (148, 136, 158), (153, 159, 133), (153, 150, 159), (150, 132, 159), (155, 160, 134), (155, 152, 160), (152, 133, 160), (157, 161, 135), (157, 154, 161), (154, 134, 161), (149, 162, 136), (149, 156, 162), (156, 135, 162), (163, 164, 137), (163, 158, 164), (158, 136, 164), (165, 163, 137), (165, 159, 163), (159, 132, 163), (166, 165, 137), (166, 160, 165), (160, 133, 165), (167, 166, 137), (167, 161, 166), (161, 134, 166), (164, 167, 137), (164, 162, 167), (162, 135, 167), (168, 181, 180), (169, 181, 183), (168, 180, 185), (168, 185, 187), (168, 187, 184), (169, 183, 190), (170, 182, 192), (171, 186, 194), (172, 188, 196), (173, 189, 198), (169, 190, 193), (170, 192, 195), (171, 194, 197), (172, 196, 199), (173, 198, 191), (174, 200, 205), (175, 201, 207), (176, 202, 208), (177, 203, 209), (178, 204, 206), (180, 182, 170), (180, 181, 182), (181, 169, 182), (183, 184, 173), (183, 181, 184), (181, 168, 184), (185, 186, 171), (185, 180, 186), (180, 170, 186), (187, 188, 172), (187, 185, 188), (185, 171, 188), (184, 189, 173), (184, 187, 189), (187, 172, 189), (190, 191, 178), (190, 183, 191), (183, 173, 191), (192, 193, 174), (192, 182, 193), (182, 169, 193), (194, 195, 175), (194, 186, 195), (186, 170, 195), (196, 197, 176), (196, 188, 197), (188, 171, 197), (198, 199, 177), (198, 189, 199), (189, 172, 199), (193, 200, 174), (193, 190, 200), (190, 178, 200), (195, 201, 175), (195, 192, 201), (192, 174, 201), (197, 202, 176), (197, 194, 202), (194, 175, 202), (199, 203, 177), (199, 196, 203), (196, 176, 203), (191, 204, 178), (191, 198, 204), (198, 177, 204), (205, 206, 179), (205, 200, 206), (200, 178, 206), (207, 205, 179), (207, 201, 205), (201, 174, 205), (208, 207, 179), (208, 202, 207), (202, 175, 207), (209, 208, 179), (209, 203, 208), (203, 176, 208), (206, 209, 179), (206, 204, 209), (204, 177, 209), (210, 223, 222), (211, 223, 225), (210, 222, 227), (210, 227, 229), (210, 229, 226), (211, 225, 232), (212, 224, 234), (213, 228, 236), (214, 230, 238), (215, 231, 240), (211, 232, 235), (212, 234, 237), (213, 236, 239), (214, 238, 241), (215, 240, 233), (216, 242, 247), (217, 243, 249), (218, 244, 250), (219, 245, 251), (220, 246, 248), (222, 224, 212), (222, 223, 224), (223, 211, 224), (225, 226, 215), (225, 223, 226), (223, 210, 226), (227, 228, 213), (227, 222, 228), (222, 212, 228), (229, 230, 214), (229, 227, 230), (227, 213, 230), (226, 231, 215), (226, 229, 231), (229, 214, 231), (232, 233, 220), (232, 225, 233), (225, 215, 233), (234, 235, 216), (234, 224, 235), (224, 211, 235), (236, 237, 217), (236, 228, 237), (228, 212, 237), (238, 239, 218), (238, 230, 239), (230, 213, 239), (240, 241, 219), (240, 231, 241), (231, 214, 241), (235, 242, 216), (235, 232, 242), (232, 220, 242), (237, 243, 217), (237, 234, 243), (234, 216, 243), (239, 244, 218), (239, 236, 244), (236, 217, 244), (241, 245, 219), (241, 238, 245), (238, 218, 245), (233, 246, 220), (233, 240, 246), (240, 219, 246), (247, 248, 221), (247, 242, 248), (242, 220, 248), (249, 247, 221), (249, 243, 247), (243, 216, 247), (250, 249, 221), (250, 244, 249), (244, 217, 249), (251, 250, 221), (251, 245, 250), (245, 218, 250), (248, 251, 221), (248, 246, 251), (246, 219, 251), (252, 265, 264), (253, 265, 267), (252, 264, 269), (252, 269, 271), (252, 271, 268), (253, 267, 274), (254, 266, 276), (255, 270, 278), (256, 272, 280), (257, 273, 282), (253, 274, 277), (254, 276, 279), (255, 278, 281), (256, 280, 283), (257, 282, 275), (258, 284, 289), (259, 285, 291), (260, 286, 292), (261, 287, 293), (262, 288, 290), (264, 266, 254), (264, 265, 266), (265, 253, 266), (267, 268, 257), (267, 265, 268), (265, 252, 268), (269, 270, 255), (269, 264, 270), (264, 254, 270), (271, 272, 256), (271, 269, 272), (269, 255, 272), (268, 273, 257), (268, 271, 273), (271, 256, 273), (274, 275, 262), (274, 267, 275), (267, 257, 275), (276, 277, 258), (276, 266, 277), (266, 253, 277), (278, 279, 259), (278, 270, 279), (270, 254, 279), (280, 281, 260), (280, 272, 281), (272, 255, 281), (282, 283, 261), (282, 273, 283), (273, 256, 283), (277, 284, 258), (277, 274, 284), (274, 262, 284), (279, 285, 259), (279, 276, 285), (276, 258, 285), (281, 286, 260), (281, 278, 286), (278, 259, 286), (283, 287, 261), (283, 280, 287), (280, 260, 287), (275, 288, 262), (275, 282, 288), (282, 261, 288), (289, 290, 263), (289, 284, 290), (284, 262, 290), (291, 289, 263), (291, 285, 289), (285, 258, 289), (292, 291, 263), (292, 286, 291), (286, 259, 291), (293, 292, 263), (293, 287, 292), (287, 260, 292), (290, 293, 263), (290, 288, 293), (288, 261, 293), (294, 295, 297, 296), (296, 297, 299, 298), (298, 299, 301, 300), (300, 301, 303, 302), (302, 303, 305, 304), (304, 305, 307, 306), (306, 307, 309, 308), (308, 309, 311, 310), (310, 311, 313, 312), (312, 313, 315, 314), (314, 315, 317, 316), (316, 317, 319, 318), (318, 319, 321, 320), (320, 321, 323, 322), (322, 323, 325, 324), (324, 325, 327, 326), (326, 327, 329, 328), (328, 329, 331, 330), (330, 331, 333, 332), (332, 333, 335, 334), (334, 335, 337, 336), (336, 337, 339, 338), (338, 339, 341, 340), (340, 341, 343, 342), (342, 343, 345, 344), (344, 345, 347, 346), (346, 347, 349, 348), (348, 349, 351, 350), (350, 351, 353, 352), (352, 353, 355, 354), (297, 295, 357, 355, 353, 351, 349, 347, 345, 343, 341, 339, 337, 335, 333, 331, 329, 327, 325, 323, 321, 319, 317, 315, 313, 311, 309, 307, 305, 303, 301, 299), (356, 357, 295, 294), (354, 355, 357, 356), (294, 296, 298, 300, 302, 304, 306, 308, 310, 312, 314, 316, 318, 320, 322, 324, 326, 328, 330, 332, 334, 336, 338, 340, 342, 344, 346, 348, 350, 352, 354, 356), (358, 359, 361, 360), (360, 361, 363, 362), (362, 363, 365, 364), (364, 365, 367, 366), (366, 367, 369, 368), (368, 369, 371, 370), (370, 371, 373, 372), (372, 373, 375, 374), (374, 375, 377, 376), (376, 377, 379, 378), (378, 379, 381, 380), (380, 381, 383, 382), (382, 383, 385, 384), (384, 385, 387, 386), (386, 387, 389, 388), (388, 389, 391, 390), (390, 391, 393, 392), (392, 393, 395, 394), (394, 395, 397, 396), (396, 397, 399, 398), (398, 399, 401, 400), (400, 401, 403, 402), (402, 403, 405, 404), (404, 405, 407, 406), (406, 407, 409, 408), (408, 409, 411, 410), (410, 411, 413, 412), (412, 413, 415, 414), (414, 415, 417, 416), (416, 417, 419, 418), (361, 359, 421, 419, 417, 415, 413, 411, 409, 407, 405, 403, 401, 399, 397, 395, 393, 391, 389, 387, 385, 383, 381, 379, 377, 375, 373, 371, 369, 367, 365, 363), (420, 421, 359, 358), (418, 419, 421, 420), (358, 360, 362, 364, 366, 368, 370, 372, 374, 376, 378, 380, 382, 384, 386, 388, 390, 392, 394, 396, 398, 400, 402, 404, 406, 408, 410, 412, 414, 416, 418, 420), (359, 389, 391, 421)])
me_cylinder_002.polygons.foreach_set('material_index', [1, 1, 1, 1, 1, 1, 1, 1, 1, 1, 1, 1, 1, 1, 1, 1, 1, 1, 1, 1, 1, 1, 1, 1, 1, 1, 1, 1, 1, 1, 1, 1, 1, 1, 1, 1, 1, 1, 1, 1, 1, 1, 1, 1, 1, 1, 1, 1, 1, 1, 1, 1, 1, 1, 1, 1, 1, 1, 1, 1, 1, 1, 1, 1, 1, 1, 1, 1, 1, 1, 1, 1, 1, 1, 1, 1, 1, 1, 1, 1, 3, 3, 3, 3, 3, 3, 3, 3, 3, 3, 3, 3, 3, 3, 3, 3, 3, 3, 3, 3, 3, 3, 3, 3, 3, 3, 3, 3, 3, 3, 3, 3, 3, 3, 3, 3, 3, 3, 3, 3, 3, 3, 3, 3, 3, 3, 3, 3, 3, 3, 3, 3, 3, 3, 3, 3, 3, 3, 3, 3, 3, 3, 3, 3, 3, 3, 3, 3, 3, 3, 3, 3, 3, 3, 3, 3, 3, 3, 3, 3, 3, 3, 3, 3, 3, 3, 3, 3, 3, 3, 3, 3, 3, 3, 3, 3, 3, 3, 3, 3, 3, 3, 3, 3, 3, 3, 3, 3, 3, 3, 3, 3, 3, 3, 3, 3, 3, 3, 3, 3, 3, 3, 3, 3, 3, 3, 3, 3, 3, 3, 3, 3, 3, 3, 3, 3, 3, 3, 3, 3, 3, 3, 3, 3, 3, 3, 3, 3, 3, 3, 3, 3, 3, 3, 3, 3, 3, 3, 3, 3, 1, 1, 1, 1, 1, 1, 1, 1, 1, 1, 1, 1, 1, 1, 1, 1, 1, 1, 1, 1, 1, 1, 1, 1, 1, 1, 1, 1, 1, 1, 1, 1, 1, 1, 1, 1, 1, 1, 1, 1, 1, 1, 1, 1, 1, 1, 1, 1, 1, 1, 1, 1, 1, 1, 1, 1, 1, 1, 1, 1, 1, 1, 1, 1, 1, 1, 1, 1, 1, 1, 1, 1, 1, 1, 1, 1, 1, 1, 1, 1, 1, 1, 1, 1, 1, 1, 1, 1, 1, 1, 1, 1, 1, 1, 1, 1, 1, 1, 1, 1, 1, 1, 1, 1, 1, 1, 1, 1, 1, 1, 1, 1, 1, 1, 1, 1, 1, 1, 1, 1, 1, 1, 1, 1, 1, 1, 1, 1, 1, 1, 1, 1, 1, 1, 1, 1, 1, 1, 1, 1, 1, 1, 1, 1, 1, 1, 1, 1, 1, 1, 1, 1, 1, 1, 1, 1, 1, 1, 1, 1, 3, 3, 3, 3, 3, 3, 3, 3, 3, 3, 3, 3, 3, 3, 3, 3, 3, 3, 3, 3, 3, 3, 3, 3, 3, 3, 3, 3, 3, 3, 3, 3, 3, 3, 3, 3, 3, 3, 3, 3, 3, 3, 3, 3, 3, 3, 3, 3, 3, 3, 3, 3, 3, 3, 3, 3, 3, 3, 3, 3, 3, 3, 3, 3, 3, 3, 3, 3, 3, 3, 3, 3, 3, 3, 3, 3, 3, 3, 3, 3, 3, 3, 3, 3, 3, 3, 3, 3, 3, 3, 3, 3, 3, 3, 3, 3, 3, 3, 3, 3, 3, 3, 3, 3, 3, 3, 3, 3, 3, 3, 3, 3, 3, 3, 3, 3, 3, 3, 3, 3, 3, 3, 3, 3, 3, 3, 3, 3, 3, 3, 3, 3, 3, 3, 3, 3, 3, 3, 3, 3, 3, 3, 3, 3, 3, 3, 3, 3, 3, 3, 3, 3, 3, 3, 3, 3, 3, 3, 3, 3, 2, 2, 2, 2, 2, 2, 2, 2, 2, 2, 2, 2, 2, 2, 2, 2, 2, 2, 2, 2, 2, 2, 2, 2, 2, 2, 2, 2, 2, 2, 2, 2, 2, 2, 0, 0, 0, 0, 0, 0, 0, 0, 0, 0, 0, 0, 0, 0, 0, 0, 0, 0, 0, 0, 0, 0, 0, 0, 0, 0, 0, 0, 0, 0, 1, 0, 0, 0, 0])
me_cylinder_002.materials.append(mat_material_005)
me_cylinder_002.materials.append(mat_material_004)
me_cylinder_002.materials.append(mat_material_001)
me_cylinder_002.materials.append(mat_light1)
me_cylinder_002.use_remesh_preserve_volume = False
me_cylinder_002.use_remesh_preserve_attributes = False
me_cylinder_002.use_mirror_vertex_groups = False
me_cylinder_002.update()
me_cylinder_003 = bpy.data.meshes.new('Cylinder.003')
me_cylinder_003.from_pydata([(0.03075, -1.135, 0.5976), (0.2025, -1.006, 0.6061), (-0.03484, -1.008, 0.6113), (-0.1815, -1.004, 0.5977), (-0.03484, -0.9998, 0.5842), (0.2025, -1.001, 0.5893), (0.09633, -0.7955, 0.6116), (-0.141, -0.794, 0.6064), (-0.141, -0.7891, 0.5896), (0.09633, -0.7876, 0.5844), (0.243, -0.7916, 0.598), (0.03075, -0.6604, 0.5982), (-0.007801, -1.102, 0.6056), (0.1317, -1.101, 0.6025), (0.09313, -1.026, 0.6106), (0.2326, -1.022, 0.5977), (0.1317, -1.098, 0.5927), (-0.094, -1.099, 0.5976), (-0.1326, -1.025, 0.6057), (-0.007801, -1.097, 0.5896), (-0.1326, -1.02, 0.5897), (0.09313, -1.019, 0.5848), (0.2564, -0.8991, 0.6028), (0.2564, -0.8962, 0.5929), (0.03075, -0.9022, 0.6138), (0.1702, -0.9014, 0.6108), (-0.1949, -0.8991, 0.6028), (-0.1087, -0.9014, 0.6108), (-0.1087, -0.8939, 0.585), (-0.1949, -0.8962, 0.5929), (0.1702, -0.8939, 0.585), (0.03075, -0.893, 0.5819), (0.1941, -0.7752, 0.606), (-0.03163, -0.7767, 0.611), (-0.1711, -0.7729, 0.598), (-0.03163, -0.7692, 0.5851), (0.1941, -0.7706, 0.5901), (0.0693, -0.6982, 0.6061), (0.1555, -0.6959, 0.5981), (-0.07018, -0.6973, 0.6031), (-0.07018, -0.6944, 0.5932), (0.0693, -0.6936, 0.5902), (-0.8778, -0.2437, 0.788), (-0.706, -0.115, 0.7966), (-0.9433, -0.1165, 0.8018), (-1.09, -0.1126, 0.7882), (-0.9433, -0.1087, 0.7746), (-0.706, -0.1102, 0.7798), (-0.8122, 0.09564, 0.802), (-1.049, 0.09714, 0.7969), (-1.049, 0.102, 0.7801), (-0.8122, 0.1035, 0.7749), (-0.6655, 0.09956, 0.7885), (-0.8778, 0.2307, 0.7886), (-0.9163, -0.2106, 0.796), (-0.7768, -0.2097, 0.793), (-0.8154, -0.135, 0.8011), (-0.6759, -0.1312, 0.7882), (-0.7768, -0.2069, 0.7831), (-1.003, -0.2083, 0.7881), (-1.041, -0.1335, 0.7961), (-0.9163, -0.206, 0.7801), (-1.041, -0.1289, 0.7802), (-0.8154, -0.1275, 0.7753), (-0.6521, -0.007948, 0.7933), (-0.6521, -0.0051, 0.7834), (-0.8778, -0.01113, 0.8043), (-0.7383, -0.01025, 0.8012), (-1.103, -0.007948, 0.7933), (-1.017, -0.01025, 0.8012), (-1.017, -0.002796, 0.7754), (-1.103, -0.0051, 0.7834), (-0.7383, -0.002796, 0.7754), (-0.8778, -0.001916, 0.7724), (-0.7145, 0.1159, 0.7965), (-0.9401, 0.1145, 0.8014), (-1.08, 0.1182, 0.7885), (-0.9401, 0.1219, 0.7756), (-0.7145, 0.1205, 0.7805), (-0.8392, 0.193, 0.7966), (-0.753, 0.1953, 0.7886), (-0.9787, 0.1938, 0.7935), (-0.9787, 0.1967, 0.7837), (-0.8392, 0.1976, 0.7806), (-0.8778, -0.1728, 0.5425), (-0.706, -0.04413, 0.5511), (-0.9433, -0.04563, 0.5563), (-1.09, -0.04171, 0.5427), (-0.9433, -0.03779, 0.5291), (-0.706, -0.03929, 0.5343), (-0.8122, 0.1665, 0.5565), (-1.049, 0.168, 0.5513), (-1.049, 0.1729, 0.5346), (-0.8122, 0.1744, 0.5294), (-0.6655, 0.1705, 0.543), (-0.8778, 0.3016, 0.5431), (-0.9163, -0.1397, 0.5505), (-0.7768, -0.1388, 0.5475), (-0.8154, -0.06406, 0.5556), (-0.6759, -0.06033, 0.5427), (-0.7768, -0.136, 0.5376), (-1.003, -0.1374, 0.5426), (-1.041, -0.06264, 0.5506), (-0.9163, -0.1351, 0.5346), (-1.041, -0.05803, 0.5347), (-0.8154, -0.05661, 0.5297), (-0.6521, 0.06295, 0.5477), (-0.6521, 0.0658, 0.5379), (-0.8778, 0.05976, 0.5588), (-0.7383, 0.06064, 0.5557), (-1.103, 0.06295, 0.5477), (-1.017, 0.06064, 0.5557), (-1.017, 0.0681, 0.5299), (-1.103, 0.0658, 0.5379), (-0.7383, 0.0681, 0.5299), (-0.8778, 0.06898, 0.5269), (-0.7145, 0.1868, 0.551), (-0.9401, 0.1854, 0.5559), (-1.08, 0.1891, 0.543), (-0.9401, 0.1928, 0.5301), (-0.7145, 0.1914, 0.535), (-0.8392, 0.2638, 0.5511), (-0.753, 0.2662, 0.5431), (-0.9787, 0.2647, 0.548), (-0.9787, 0.2676, 0.5382), (-0.8392, 0.2685, 0.5351), (-0.9081, -0.1976, 0.6283), (-0.7364, -0.06891, 0.6369), (-0.9737, -0.07041, 0.6421), (-1.12, -0.06649, 0.6285), (-0.9737, -0.06257, 0.6149), (-0.7364, -0.06407, 0.6201), (-0.8425, 0.1418, 0.6423), (-1.08, 0.1433, 0.6372), (-1.08, 0.1481, 0.6204), (-0.8425, 0.1496, 0.6152), (-0.6959, 0.1457, 0.6288), (-0.9081, 0.2768, 0.6289), (-0.9467, -0.1645, 0.6363), (-0.8072, -0.1636, 0.6333), (-0.8457, -0.08884, 0.6414), (-0.7062, -0.08512, 0.6285), (-0.8072, -0.1608, 0.6234), (-1.033, -0.1622, 0.6284), (-1.071, -0.08742, 0.6365), (-0.9467, -0.1599, 0.6204), (-1.071, -0.08281, 0.6205), (-0.8457, -0.08139, 0.6156), (-0.6824, 0.03817, 0.6336), (-0.6824, 0.04102, 0.6237), (-0.9081, 0.03498, 0.6446), (-0.7686, 0.03586, 0.6415), (-1.134, 0.03817, 0.6336), (-1.048, 0.03586, 0.6415), (-1.048, 0.04332, 0.6157), (-1.134, 0.04102, 0.6237), (-0.7686, 0.04332, 0.6157), (-0.9081, 0.0442, 0.6127), (-0.7448, 0.162, 0.6368), (-0.9705, 0.1606, 0.6417), (-1.11, 0.1643, 0.6288), (-0.9705, 0.168, 0.6159), (-0.7448, 0.1666, 0.6208), (-0.8696, 0.2391, 0.6369), (-0.7833, 0.2414, 0.6289), (-1.009, 0.2399, 0.6338), (-1.009, 0.2428, 0.624), (-0.8696, 0.2437, 0.6209), (0.9077, -0.2438, 0.7884), (1.079, -0.1151, 0.7969), (0.8421, -0.1166, 0.8021), (0.6955, -0.1127, 0.7885), (0.8421, -0.1088, 0.775), (1.079, -0.1103, 0.7801), (0.9733, 0.09554, 0.8024), (0.736, 0.09704, 0.7972), (0.736, 0.1019, 0.7804), (0.9733, 0.1034, 0.7752), (1.12, 0.09946, 0.7888), (0.9077, 0.2306, 0.789), (0.8692, -0.2107, 0.7964), (1.009, -0.2098, 0.7933), (0.9701, -0.1351, 0.8014), (1.11, -0.1313, 0.7885), (1.009, -0.207, 0.7835), (0.783, -0.2084, 0.7884), (0.7444, -0.1336, 0.7965), (0.8692, -0.2061, 0.7804), (0.7444, -0.129, 0.7805), (0.9701, -0.1276, 0.7756), (1.133, -0.008048, 0.7936), (1.133, -0.0052, 0.7837), (0.9077, -0.01123, 0.8046), (1.047, -0.01035, 0.8016), (0.682, -0.008048, 0.7936), (0.7682, -0.01035, 0.8016), (0.7682, -0.002895, 0.7758), (0.682, -0.0052, 0.7837), (1.047, -0.002895, 0.7758), (0.9077, -0.002015, 0.7727), (1.071, 0.1158, 0.7968), (0.8453, 0.1144, 0.8017), (0.7059, 0.1181, 0.7888), (0.8453, 0.1218, 0.7759), (1.071, 0.1204, 0.7809), (0.9463, 0.1929, 0.7969), (1.032, 0.1952, 0.7889), (0.8068, 0.1937, 0.7939), (0.8068, 0.1966, 0.784), (0.9463, 0.1975, 0.781), (0.9077, -0.1699, 0.5324), (1.079, -0.04122, 0.541), (0.8421, -0.04272, 0.5462), (0.6955, -0.0388, 0.5326), (0.8421, -0.03488, 0.519), (1.079, -0.03637, 0.5242), (0.9733, 0.1694, 0.5464), (0.736, 0.1709, 0.5413), (0.736, 0.1758, 0.5245), (0.9733, 0.1773, 0.5193), (1.12, 0.1734, 0.5329), (0.9077, 0.3045, 0.533), (0.8692, -0.1368, 0.5404), (1.009, -0.1359, 0.5374), (0.9701, -0.06115, 0.5455), (1.11, -0.05742, 0.5326), (1.009, -0.1331, 0.5275), (0.783, -0.1345, 0.5325), (0.7444, -0.05973, 0.5406), (0.8692, -0.1322, 0.5245), (0.7444, -0.05512, 0.5246), (0.9701, -0.05369, 0.5197), (1.133, 0.06586, 0.5377), (1.133, 0.06871, 0.5278), (0.9077, 0.06268, 0.5487), (1.047, 0.06356, 0.5456), (0.682, 0.06586, 0.5377), (0.7682, 0.06356, 0.5456), (0.7682, 0.07101, 0.5198), (0.682, 0.06871, 0.5278), (1.047, 0.07101, 0.5198), (0.9077, 0.07189, 0.5168), (1.071, 0.1897, 0.5409), (0.8453, 0.1883, 0.5458), (0.7059, 0.192, 0.5329), (0.8453, 0.1957, 0.52), (1.071, 0.1943, 0.5249), (0.9463, 0.2668, 0.541), (1.032, 0.2691, 0.533), (0.8068, 0.2676, 0.5379), (0.8068, 0.2705, 0.5281), (0.9463, 0.2714, 0.525), (0.9077, -0.1935, 0.6142), (1.079, -0.06483, 0.6227), (0.8421, -0.06632, 0.6279), (0.6955, -0.0624, 0.6143), (0.8421, -0.05848, 0.6008), (1.079, -0.05998, 0.6059), (0.9733, 0.1458, 0.6282), (0.736, 0.1473, 0.623), (0.736, 0.1522, 0.6062), (0.9733, 0.1537, 0.601), (1.12, 0.1498, 0.6146), (0.9077, 0.2809, 0.6148), (0.8692, -0.1604, 0.6222), (1.009, -0.1595, 0.6191), (0.9701, -0.08476, 0.6272), (1.11, -0.08103, 0.6143), (1.009, -0.1567, 0.6093), (0.783, -0.1581, 0.6142), (0.7444, -0.08333, 0.6223), (0.8692, -0.1558, 0.6062), (0.7444, -0.07872, 0.6063), (0.9701, -0.0773, 0.6014), (1.133, 0.04226, 0.6194), (1.133, 0.0451, 0.6095), (0.9077, 0.03907, 0.6304), (1.047, 0.03995, 0.6274), (0.682, 0.04226, 0.6194), (0.7682, 0.03995, 0.6274), (0.7682, 0.04741, 0.6016), (0.682, 0.0451, 0.6095), (1.047, 0.04741, 0.6016), (0.9077, 0.04829, 0.5985), (1.071, 0.1661, 0.6226), (0.8453, 0.1647, 0.6275), (0.7059, 0.1684, 0.6146), (0.8453, 0.1721, 0.6017), (1.071, 0.1707, 0.6067), (0.9463, 0.2432, 0.6227), (1.032, 0.2455, 0.6147), (0.8068, 0.244, 0.6197), (0.8068, 0.2469, 0.6098), (0.9463, 0.2478, 0.6068), (-0.03262, 1.152, 0.3907), (-0.03262, 1.151, 0.8529), (0.01973, 1.146, 0.3907), (0.01973, 1.146, 0.8529), (0.07007, 1.131, 0.3907), (0.07007, 1.13, 0.8529), (0.1165, 1.106, 0.3907), (0.1165, 1.106, 0.8529), (0.1571, 1.073, 0.3907), (0.1571, 1.072, 0.8529), (0.1905, 1.032, 0.3907), (0.1905, 1.031, 0.8529), (0.2153, 0.9858, 0.3907), (0.2153, 0.9851, 0.8529), (0.2306, 0.9354, 0.3907), (0.2306, 0.9347, 0.8529), (0.2357, 0.883, 0.3907), (0.2357, 0.8823, 0.8529), (0.2306, 0.8307, 0.3907), (0.2306, 0.8299, 0.8529), (0.2153, 0.7803, 0.3907), (0.2153, 0.7795, 0.8529), (0.1905, 0.7339, 0.3907), (0.1905, 0.7331, 0.8529), (0.1571, 0.6932, 0.3907), (0.1571, 0.6924, 0.8529), (0.1165, 0.6598, 0.3907), (0.1165, 0.659, 0.8529), (0.07007, 0.635, 0.3907), (0.07007, 0.6342, 0.8529), (0.01973, 0.6197, 0.3907), (0.01973, 0.6189, 0.8529), (-0.03262, 0.6145, 0.3907), (-0.03262, 0.6138, 0.8529), (-0.08497, 0.6197, 0.3907), (-0.08497, 0.6189, 0.8529), (-0.1353, 0.635, 0.3907), (-0.1353, 0.6342, 0.8529), (-0.1817, 0.6598, 0.3907), (-0.1817, 0.659, 0.8529), (-0.2224, 0.6932, 0.3907), (-0.2224, 0.6924, 0.8529), (-0.2557, 0.7339, 0.3907), (-0.2557, 0.7331, 0.8529), (-0.2805, 0.7803, 0.3907), (-0.2805, 0.7795, 0.8529), (-0.2958, 0.8307, 0.3907), (-0.2958, 0.8299, 0.8529), (-0.301, 0.883, 0.3907), (-0.301, 0.8823, 0.8529), (-0.2958, 0.9354, 0.3907), (-0.2958, 0.9347, 0.8529), (-0.2805, 0.9858, 0.3907), (-0.2805, 0.9851, 0.8529), (-0.2557, 1.032, 0.3907), (-0.2557, 1.031, 0.8529), (-0.2224, 1.073, 0.3907), (-0.2224, 1.072, 0.8529), (-0.1817, 1.106, 0.3907), (-0.1817, 1.106, 0.8529), (-0.1353, 1.131, 0.3907), (-0.1353, 1.13, 0.8529), (-0.08497, 1.146, 0.3907), (-0.08497, 1.146, 0.8529), (0.0, 1.0, -1.0), (0.0, 1.0, 1.0), (0.1951, 0.9808, -1.0), (0.1951, 0.9808, 1.0), (0.3827, 0.9239, -1.0), (0.3827, 0.9239, 1.0), (0.5556, 0.8315, -1.0), (0.5556, 0.8315, 1.0), (0.7071, 0.7071, -1.0), (0.7071, 0.7071, 1.0), (0.8315, 0.5556, -1.0), (0.8315, 0.5556, 1.0), (0.9239, 0.3827, -1.0), (0.9239, 0.3827, 1.0), (0.9808, 0.1951, -1.0), (0.9808, 0.1951, 1.0), (1.0, 7.55e-08, -1.0), (1.0, 7.55e-08, 1.0), (0.9808, -0.1951, -1.0), (0.9808, -0.1951, 1.0), (0.9239, -0.3827, -1.0), (0.9239, -0.3827, 1.0), (0.8315, -0.5556, -1.0), (0.8315, -0.5556, 1.0), (0.7071, -0.7071, -1.0), (0.7071, -0.7071, 1.0), (0.5556, -0.8315, -1.0), (0.5556, -0.8315, 1.0), (0.3827, -0.9239, -1.0), (0.3827, -0.9239, 1.0), (0.1951, -0.9808, -1.0), (0.1951, -0.9808, 1.0), (-3.258e-07, -1.0, -1.0), (-3.258e-07, -1.0, 1.0), (-0.1951, -0.9808, -1.0), (-0.1951, -0.9808, 1.0), (-0.3827, -0.9239, -1.0), (-0.3827, -0.9239, 1.0), (-0.5556, -0.8315, -1.0), (-0.5556, -0.8315, 1.0), (-0.7071, -0.7071, -1.0), (-0.7071, -0.7071, 1.0), (-0.8315, -0.5556, -1.0), (-0.8315, -0.5556, 1.0), (-0.9239, -0.3827, -1.0), (-0.9239, -0.3827, 1.0), (-0.9808, -0.1951, -1.0), (-0.9808, -0.1951, 1.0), (-1.0, 9.656e-07, -1.0), (-1.0, 9.656e-07, 1.0), (-0.9808, 0.1951, -1.0), (-0.9808, 0.1951, 1.0), (-0.9239, 0.3827, -1.0), (-0.9239, 0.3827, 1.0), (-0.8315, 0.5556, -1.0), (-0.8315, 0.5556, 1.0), (-0.7071, 0.7071, -1.0), (-0.7071, 0.7071, 1.0), (-0.5556, 0.8315, -1.0), (-0.5556, 0.8315, 1.0), (-0.3827, 0.9239, -1.0), (-0.3827, 0.9239, 1.0), (-0.1951, 0.9808, -1.0), (-0.1951, 0.9808, 1.0)], [], [(0, 13, 12), (1, 13, 15), (0, 12, 17), (0, 17, 19), (0, 19, 16), (1, 15, 22), (2, 14, 24), (3, 18, 26), (4, 20, 28), (5, 21, 30), (1, 22, 25), (2, 24, 27), (3, 26, 29), (4, 28, 31), (5, 30, 23), (6, 32, 37), (7, 33, 39), (8, 34, 40), (9, 35, 41), (10, 36, 38), (12, 14, 2), (12, 13, 14), (13, 1, 14), (15, 16, 5), (15, 13, 16), (13, 0, 16), (17, 18, 3), (17, 12, 18), (12, 2, 18), (19, 20, 4), (19, 17, 20), (17, 3, 20), (16, 21, 5), (16, 19, 21), (19, 4, 21), (22, 23, 10), (22, 15, 23), (15, 5, 23), (24, 25, 6), (24, 14, 25), (14, 1, 25), (26, 27, 7), (26, 18, 27), (18, 2, 27), (28, 29, 8), (28, 20, 29), (20, 3, 29), (30, 31, 9), (30, 21, 31), (21, 4, 31), (25, 32, 6), (25, 22, 32), (22, 10, 32), (27, 33, 7), (27, 24, 33), (24, 6, 33), (29, 34, 8), (29, 26, 34), (26, 7, 34), (31, 35, 9), (31, 28, 35), (28, 8, 35), (23, 36, 10), (23, 30, 36), (30, 9, 36), (37, 38, 11), (37, 32, 38), (32, 10, 38), (39, 37, 11), (39, 33, 37), (33, 6, 37), (40, 39, 11), (40, 34, 39), (34, 7, 39), (41, 40, 11), (41, 35, 40), (35, 8, 40), (38, 41, 11), (38, 36, 41), (36, 9, 41), (42, 55, 54), (43, 55, 57), (42, 54, 59), (42, 59, 61), (42, 61, 58), (43, 57, 64), (44, 56, 66), (45, 60, 68), (46, 62, 70), (47, 63, 72), (43, 64, 67), (44, 66, 69), (45, 68, 71), (46, 70, 73), (47, 72, 65), (48, 74, 79), (49, 75, 81), (50, 76, 82), (51, 77, 83), (52, 78, 80), (54, 56, 44), (54, 55, 56), (55, 43, 56), (57, 58, 47), (57, 55, 58), (55, 42, 58), (59, 60, 45), (59, 54, 60), (54, 44, 60), (61, 62, 46), (61, 59, 62), (59, 45, 62), (58, 63, 47), (58, 61, 63), (61, 46, 63), (64, 65, 52), (64, 57, 65), (57, 47, 65), (66, 67, 48), (66, 56, 67), (56, 43, 67), (68, 69, 49), (68, 60, 69), (60, 44, 69), (70, 71, 50), (70, 62, 71), (62, 45, 71), (72, 73, 51), (72, 63, 73), (63, 46, 73), (67, 74, 48), (67, 64, 74), (64, 52, 74), (69, 75, 49), (69, 66, 75), (66, 48, 75), (71, 76, 50), (71, 68, 76), (68, 49, 76), (73, 77, 51), (73, 70, 77), (70, 50, 77), (65, 78, 52), (65, 72, 78), (72, 51, 78), (79, 80, 53), (79, 74, 80), (74, 52, 80), (81, 79, 53), (81, 75, 79), (75, 48, 79), (82, 81, 53), (82, 76, 81), (76, 49, 81), (83, 82, 53), (83, 77, 82), (77, 50, 82), (80, 83, 53), (80, 78, 83), (78, 51, 83), (84, 97, 96), (85, 97, 99), (84, 96, 101), (84, 101, 103), (84, 103, 100), (85, 99, 106), (86, 98, 108), (87, 102, 110), (88, 104, 112), (89, 105, 114), (85, 106, 109), (86, 108, 111), (87, 110, 113), (88, 112, 115), (89, 114, 107), (90, 116, 121), (91, 117, 123), (92, 118, 124), (93, 119, 125), (94, 120, 122), (96, 98, 86), (96, 97, 98), (97, 85, 98), (99, 100, 89), (99, 97, 100), (97, 84, 100), (101, 102, 87), (101, 96, 102), (96, 86, 102), (103, 104, 88), (103, 101, 104), (101, 87, 104), (100, 105, 89), (100, 103, 105), (103, 88, 105), (106, 107, 94), (106, 99, 107), (99, 89, 107), (108, 109, 90), (108, 98, 109), (98, 85, 109), (110, 111, 91), (110, 102, 111), (102, 86, 111), (112, 113, 92), (112, 104, 113), (104, 87, 113), (114, 115, 93), (114, 105, 115), (105, 88, 115), (109, 116, 90), (109, 106, 116), (106, 94, 116), (111, 117, 91), (111, 108, 117), (108, 90, 117), (113, 118, 92), (113, 110, 118), (110, 91, 118), (115, 119, 93), (115, 112, 119), (112, 92, 119), (107, 120, 94), (107, 114, 120), (114, 93, 120), (121, 122, 95), (121, 116, 122), (116, 94, 122), (123, 121, 95), (123, 117, 121), (117, 90, 121), (124, 123, 95), (124, 118, 123), (118, 91, 123), (125, 124, 95), (125, 119, 124), (119, 92, 124), (122, 125, 95), (122, 120, 125), (120, 93, 125), (126, 139, 138), (127, 139, 141), (126, 138, 143), (126, 143, 145), (126, 145, 142), (127, 141, 148), (128, 140, 150), (129, 144, 152), (130, 146, 154), (131, 147, 156), (127, 148, 151), (128, 150, 153), (129, 152, 155), (130, 154, 157), (131, 156, 149), (132, 158, 163), (133, 159, 165), (134, 160, 166), (135, 161, 167), (136, 162, 164), (138, 140, 128), (138, 139, 140), (139, 127, 140), (141, 142, 131), (141, 139, 142), (139, 126, 142), (143, 144, 129), (143, 138, 144), (138, 128, 144), (145, 146, 130), (145, 143, 146), (143, 129, 146), (142, 147, 131), (142, 145, 147), (145, 130, 147), (148, 149, 136), (148, 141, 149), (141, 131, 149), (150, 151, 132), (150, 140, 151), (140, 127, 151), (152, 153, 133), (152, 144, 153), (144, 128, 153), (154, 155, 134), (154, 146, 155), (146, 129, 155), (156, 157, 135), (156, 147, 157), (147, 130, 157), (151, 158, 132), (151, 148, 158), (148, 136, 158), (153, 159, 133), (153, 150, 159), (150, 132, 159), (155, 160, 134), (155, 152, 160), (152, 133, 160), (157, 161, 135), (157, 154, 161), (154, 134, 161), (149, 162, 136), (149, 156, 162), (156, 135, 162), (163, 164, 137), (163, 158, 164), (158, 136, 164), (165, 163, 137), (165, 159, 163), (159, 132, 163), (166, 165, 137), (166, 160, 165), (160, 133, 165), (167, 166, 137), (167, 161, 166), (161, 134, 166), (164, 167, 137), (164, 162, 167), (162, 135, 167), (168, 181, 180), (169, 181, 183), (168, 180, 185), (168, 185, 187), (168, 187, 184), (169, 183, 190), (170, 182, 192), (171, 186, 194), (172, 188, 196), (173, 189, 198), (169, 190, 193), (170, 192, 195), (171, 194, 197), (172, 196, 199), (173, 198, 191), (174, 200, 205), (175, 201, 207), (176, 202, 208), (177, 203, 209), (178, 204, 206), (180, 182, 170), (180, 181, 182), (181, 169, 182), (183, 184, 173), (183, 181, 184), (181, 168, 184), (185, 186, 171), (185, 180, 186), (180, 170, 186), (187, 188, 172), (187, 185, 188), (185, 171, 188), (184, 189, 173), (184, 187, 189), (187, 172, 189), (190, 191, 178), (190, 183, 191), (183, 173, 191), (192, 193, 174), (192, 182, 193), (182, 169, 193), (194, 195, 175), (194, 186, 195), (186, 170, 195), (196, 197, 176), (196, 188, 197), (188, 171, 197), (198, 199, 177), (198, 189, 199), (189, 172, 199), (193, 200, 174), (193, 190, 200), (190, 178, 200), (195, 201, 175), (195, 192, 201), (192, 174, 201), (197, 202, 176), (197, 194, 202), (194, 175, 202), (199, 203, 177), (199, 196, 203), (196, 176, 203), (191, 204, 178), (191, 198, 204), (198, 177, 204), (205, 206, 179), (205, 200, 206), (200, 178, 206), (207, 205, 179), (207, 201, 205), (201, 174, 205), (208, 207, 179), (208, 202, 207), (202, 175, 207), (209, 208, 179), (209, 203, 208), (203, 176, 208), (206, 209, 179), (206, 204, 209), (204, 177, 209), (210, 223, 222), (211, 223, 225), (210, 222, 227), (210, 227, 229), (210, 229, 226), (211, 225, 232), (212, 224, 234), (213, 228, 236), (214, 230, 238), (215, 231, 240), (211, 232, 235), (212, 234, 237), (213, 236, 239), (214, 238, 241), (215, 240, 233), (216, 242, 247), (217, 243, 249), (218, 244, 250), (219, 245, 251), (220, 246, 248), (222, 224, 212), (222, 223, 224), (223, 211, 224), (225, 226, 215), (225, 223, 226), (223, 210, 226), (227, 228, 213), (227, 222, 228), (222, 212, 228), (229, 230, 214), (229, 227, 230), (227, 213, 230), (226, 231, 215), (226, 229, 231), (229, 214, 231), (232, 233, 220), (232, 225, 233), (225, 215, 233), (234, 235, 216), (234, 224, 235), (224, 211, 235), (236, 237, 217), (236, 228, 237), (228, 212, 237), (238, 239, 218), (238, 230, 239), (230, 213, 239), (240, 241, 219), (240, 231, 241), (231, 214, 241), (235, 242, 216), (235, 232, 242), (232, 220, 242), (237, 243, 217), (237, 234, 243), (234, 216, 243), (239, 244, 218), (239, 236, 244), (236, 217, 244), (241, 245, 219), (241, 238, 245), (238, 218, 245), (233, 246, 220), (233, 240, 246), (240, 219, 246), (247, 248, 221), (247, 242, 248), (242, 220, 248), (249, 247, 221), (249, 243, 247), (243, 216, 247), (250, 249, 221), (250, 244, 249), (244, 217, 249), (251, 250, 221), (251, 245, 250), (245, 218, 250), (248, 251, 221), (248, 246, 251), (246, 219, 251), (252, 265, 264), (253, 265, 267), (252, 264, 269), (252, 269, 271), (252, 271, 268), (253, 267, 274), (254, 266, 276), (255, 270, 278), (256, 272, 280), (257, 273, 282), (253, 274, 277), (254, 276, 279), (255, 278, 281), (256, 280, 283), (257, 282, 275), (258, 284, 289), (259, 285, 291), (260, 286, 292), (261, 287, 293), (262, 288, 290), (264, 266, 254), (264, 265, 266), (265, 253, 266), (267, 268, 257), (267, 265, 268), (265, 252, 268), (269, 270, 255), (269, 264, 270), (264, 254, 270), (271, 272, 256), (271, 269, 272), (269, 255, 272), (268, 273, 257), (268, 271, 273), (271, 256, 273), (274, 275, 262), (274, 267, 275), (267, 257, 275), (276, 277, 258), (276, 266, 277), (266, 253, 277), (278, 279, 259), (278, 270, 279), (270, 254, 279), (280, 281, 260), (280, 272, 281), (272, 255, 281), (282, 283, 261), (282, 273, 283), (273, 256, 283), (277, 284, 258), (277, 274, 284), (274, 262, 284), (279, 285, 259), (279, 276, 285), (276, 258, 285), (281, 286, 260), (281, 278, 286), (278, 259, 286), (283, 287, 261), (283, 280, 287), (280, 260, 287), (275, 288, 262), (275, 282, 288), (282, 261, 288), (289, 290, 263), (289, 284, 290), (284, 262, 290), (291, 289, 263), (291, 285, 289), (285, 258, 289), (292, 291, 263), (292, 286, 291), (286, 259, 291), (293, 292, 263), (293, 287, 292), (287, 260, 292), (290, 293, 263), (290, 288, 293), (288, 261, 293), (294, 295, 297, 296), (296, 297, 299, 298), (298, 299, 301, 300), (300, 301, 303, 302), (302, 303, 305, 304), (304, 305, 307, 306), (306, 307, 309, 308), (308, 309, 311, 310), (310, 311, 313, 312), (312, 313, 315, 314), (314, 315, 317, 316), (316, 317, 319, 318), (318, 319, 321, 320), (320, 321, 323, 322), (322, 323, 325, 324), (324, 325, 327, 326), (326, 327, 329, 328), (328, 329, 331, 330), (330, 331, 333, 332), (332, 333, 335, 334), (334, 335, 337, 336), (336, 337, 339, 338), (338, 339, 341, 340), (340, 341, 343, 342), (342, 343, 345, 344), (344, 345, 347, 346), (346, 347, 349, 348), (348, 349, 351, 350), (350, 351, 353, 352), (352, 353, 355, 354), (297, 295, 357, 355, 353, 351, 349, 347, 345, 343, 341, 339, 337, 335, 333, 331, 329, 327, 325, 323, 321, 319, 317, 315, 313, 311, 309, 307, 305, 303, 301, 299), (356, 357, 295, 294), (354, 355, 357, 356), (294, 296, 298, 300, 302, 304, 306, 308, 310, 312, 314, 316, 318, 320, 322, 324, 326, 328, 330, 332, 334, 336, 338, 340, 342, 344, 346, 348, 350, 352, 354, 356), (358, 359, 361, 360), (360, 361, 363, 362), (362, 363, 365, 364), (364, 365, 367, 366), (366, 367, 369, 368), (368, 369, 371, 370), (370, 371, 373, 372), (372, 373, 375, 374), (374, 375, 377, 376), (376, 377, 379, 378), (378, 379, 381, 380), (380, 381, 383, 382), (382, 383, 385, 384), (384, 385, 387, 386), (386, 387, 389, 388), (388, 389, 391, 390), (390, 391, 393, 392), (392, 393, 395, 394), (394, 395, 397, 396), (396, 397, 399, 398), (398, 399, 401, 400), (400, 401, 403, 402), (402, 403, 405, 404), (404, 405, 407, 406), (406, 407, 409, 408), (408, 409, 411, 410), (410, 411, 413, 412), (412, 413, 415, 414), (414, 415, 417, 416), (416, 417, 419, 418), (361, 359, 421, 419, 417, 415, 413, 411, 409, 407, 405, 403, 401, 399, 397, 395, 393, 391, 389, 387, 385, 383, 381, 379, 377, 375, 373, 371, 369, 367, 365, 363), (420, 421, 359, 358), (418, 419, 421, 420), (358, 360, 362, 364, 366, 368, 370, 372, 374, 376, 378, 380, 382, 384, 386, 388, 390, 392, 394, 396, 398, 400, 402, 404, 406, 408, 410, 412, 414, 416, 418, 420), (359, 389, 391, 421)])
me_cylinder_003.polygons.foreach_set('material_index', [1, 1, 1, 1, 1, 1, 1, 1, 1, 1, 1, 1, 1, 1, 1, 1, 1, 1, 1, 1, 1, 1, 1, 1, 1, 1, 1, 1, 1, 1, 1, 1, 1, 1, 1, 1, 1, 1, 1, 1, 1, 1, 1, 1, 1, 1, 1, 1, 1, 1, 1, 1, 1, 1, 1, 1, 1, 1, 1, 1, 1, 1, 1, 1, 1, 1, 1, 1, 1, 1, 1, 1, 1, 1, 1, 1, 1, 1, 1, 1, 3, 3, 3, 3, 3, 3, 3, 3, 3, 3, 3, 3, 3, 3, 3, 3, 3, 3, 3, 3, 3, 3, 3, 3, 3, 3, 3, 3, 3, 3, 3, 3, 3, 3, 3, 3, 3, 3, 3, 3, 3, 3, 3, 3, 3, 3, 3, 3, 3, 3, 3, 3, 3, 3, 3, 3, 3, 3, 3, 3, 3, 3, 3, 3, 3, 3, 3, 3, 3, 3, 3, 3, 3, 3, 3, 3, 3, 3, 3, 3, 3, 3, 3, 3, 3, 3, 3, 3, 3, 3, 3, 3, 3, 3, 3, 3, 3, 3, 3, 3, 3, 3, 3, 3, 3, 3, 3, 3, 3, 3, 3, 3, 3, 3, 3, 3, 3, 3, 3, 3, 3, 3, 3, 3, 3, 3, 3, 3, 3, 3, 3, 3, 3, 3, 3, 3, 3, 3, 3, 3, 3, 3, 3, 3, 3, 3, 3, 3, 3, 3, 3, 3, 3, 3, 3, 3, 3, 3, 3, 3, 1, 1, 1, 1, 1, 1, 1, 1, 1, 1, 1, 1, 1, 1, 1, 1, 1, 1, 1, 1, 1, 1, 1, 1, 1, 1, 1, 1, 1, 1, 1, 1, 1, 1, 1, 1, 1, 1, 1, 1, 1, 1, 1, 1, 1, 1, 1, 1, 1, 1, 1, 1, 1, 1, 1, 1, 1, 1, 1, 1, 1, 1, 1, 1, 1, 1, 1, 1, 1, 1, 1, 1, 1, 1, 1, 1, 1, 1, 1, 1, 1, 1, 1, 1, 1, 1, 1, 1, 1, 1, 1, 1, 1, 1, 1, 1, 1, 1, 1, 1, 1, 1, 1, 1, 1, 1, 1, 1, 1, 1, 1, 1, 1, 1, 1, 1, 1, 1, 1, 1, 1, 1, 1, 1, 1, 1, 1, 1, 1, 1, 1, 1, 1, 1, 1, 1, 1, 1, 1, 1, 1, 1, 1, 1, 1, 1, 1, 1, 1, 1, 1, 1, 1, 1, 1, 1, 1, 1, 1, 1, 3, 3, 3, 3, 3, 3, 3, 3, 3, 3, 3, 3, 3, 3, 3, 3, 3, 3, 3, 3, 3, 3, 3, 3, 3, 3, 3, 3, 3, 3, 3, 3, 3, 3, 3, 3, 3, 3, 3, 3, 3, 3, 3, 3, 3, 3, 3, 3, 3, 3, 3, 3, 3, 3, 3, 3, 3, 3, 3, 3, 3, 3, 3, 3, 3, 3, 3, 3, 3, 3, 3, 3, 3, 3, 3, 3, 3, 3, 3, 3, 3, 3, 3, 3, 3, 3, 3, 3, 3, 3, 3, 3, 3, 3, 3, 3, 3, 3, 3, 3, 3, 3, 3, 3, 3, 3, 3, 3, 3, 3, 3, 3, 3, 3, 3, 3, 3, 3, 3, 3, 3, 3, 3, 3, 3, 3, 3, 3, 3, 3, 3, 3, 3, 3, 3, 3, 3, 3, 3, 3, 3, 3, 3, 3, 3, 3, 3, 3, 3, 3, 3, 3, 3, 3, 3, 3, 3, 3, 3, 3, 2, 2, 2, 2, 2, 2, 2, 2, 2, 2, 2, 2, 2, 2, 2, 2, 2, 2, 2, 2, 2, 2, 2, 2, 2, 2, 2, 2, 2, 2, 2, 2, 2, 2, 0, 0, 0, 0, 0, 0, 0, 0, 0, 0, 0, 0, 0, 0, 0, 0, 0, 0, 0, 0, 0, 0, 0, 0, 0, 0, 0, 0, 0, 0, 1, 0, 0, 0, 0])
me_cylinder_003.materials.append(mat_material_005)
me_cylinder_003.materials.append(mat_material_004)
me_cylinder_003.materials.append(mat_material_001)
me_cylinder_003.materials.append(mat_light1)
me_cylinder_003.use_remesh_preserve_volume = False
me_cylinder_003.use_remesh_preserve_attributes = False
me_cylinder_003.use_mirror_vertex_groups = False
me_cylinder_003.update()

# ---- curves / text
cu_surfcircle = bpy.data.curves.new('SurfCircle', 'CURVE')
cu_surfcircle.dimensions = '3D'
_sp = cu_surfcircle.splines.new('NURBS'); _sp.points.add(7)
_sp.points.foreach_set('co', [0.0, -0.753, 0.0, 1.0, -1.0, -1.0, 0.0, 0.3536, -0.753, 0.0, 0.0, 1.0, -1.0, 1.0, 0.0, 0.3536, 0.0, 0.753, 0.0, 1.0, 1.0, 1.0, 0.0, 0.3536, 0.753, 0.0, 0.0, 1.0, 1.0, -1.0, 0.0, 0.3536])
_sp.order_v = 0
_sp.resolution_u = 4
_sp.resolution_v = 4
_sp.use_cyclic_u = True
cu_surfcircle.use_path_clamp = True
cu_surfcircle.bevel_resolution = 0
cu_surfcircle.resolution_u = 4
cu_surfcircle.resolution_v = 4
cu_surfcircle.fill_mode = 'HALF'
cu_surftorus_001 = bpy.data.curves.new('SurfTorus.001', 'CURVE')
cu_surftorus_001.dimensions = '3D'
_sp = cu_surftorus_001.splines.new('NURBS'); _sp.points.add(63)
_sp.points.foreach_set('co', [-0.75, 0.0, -0.25, 1.0, -1.0, 0.0, -0.25, 0.3536, -1.0, 0.0, 0.0, 1.0, -1.0, 0.0, 0.25, 0.3536, -0.75, 0.0, 0.25, 1.0, -0.5, 0.0, 0.25, 0.3536, -0.5, 0.0, 0.0, 1.0, -0.5, 0.0, -0.25, 0.3536, -0.75, -0.75, -0.25, 0.3536, -1.0, -1.0, -0.25, 0.125, -1.0, -1.0, 0.0, 0.3536, -1.0, -1.0, 0.25, 0.125, -0.75, -0.75, 0.25, 0.3536, -0.5, -0.5, 0.25, 0.125, -0.5, -0.5, 0.0, 0.3536, -0.5, -0.5, -0.25, 0.125, 9.121e-08, -0.75, -0.25, 1.0, 7.195e-08, -1.0, -0.25, 0.3536, 7.195e-08, -1.0, 0.0, 1.0, 7.195e-08, -1.0, 0.25, 0.3536, 9.121e-08, -0.75, 0.25, 1.0, 3.597e-08, -0.5, 0.25, 0.3536, 3.597e-08, -0.5, 0.0, 1.0, 3.597e-08, -0.5, -0.25, 0.3536, 0.75, -0.75, -0.25, 0.3536, 1.0, -1.0, -0.25, 0.125, 1.0, -1.0, 0.0, 0.3536, 1.0, -1.0, 0.25, 0.125, 0.75, -0.75, 0.25, 0.3536, 0.5, -0.5, 0.25, 0.125, 0.5, -0.5, 0.0, 0.3536, 0.5, -0.5, -0.25, 0.125, 0.75, 1.508e-07, -0.25, 1.0, 1.0, 1.316e-07, -0.25, 0.3536, 1.0, 1.316e-07, 0.0, 1.0, 1.0, 1.316e-07, 0.25, 0.3536, 0.75, 1.508e-07, 0.25, 1.0, 0.5, 6.578e-08, 0.25, 0.3536, 0.5, 6.578e-08, 0.0, 1.0, 0.5, 6.578e-08, -0.25, 0.3536, 0.75, 0.75, -0.25, 0.3536, 1.0, 1.0, -0.25, 0.125, 1.0, 1.0, 0.0, 0.3536, 1.0, 1.0, 0.25, 0.125, 0.75, 0.75, 0.25, 0.3536, 0.5, 0.5, 0.25, 0.125, 0.5, 0.5, 0.0, 0.3536, 0.5, 0.5, -0.25, 0.125, -1.806e-07, 0.75, -0.25, 1.0, -1.912e-07, 1.0, -0.25, 0.3536, -1.912e-07, 1.0, 0.0, 1.0, -1.912e-07, 1.0, 0.25, 0.3536, -1.806e-07, 0.75, 0.25, 1.0, -9.558e-08, 0.5, 0.25, 0.3536, -9.558e-08, 0.5, 0.0, 1.0, -9.558e-08, 0.5, -0.25, 0.3536, -0.75, 0.75, -0.25, 0.3536, -1.0, 1.0, -0.25, 0.125, -1.0, 1.0, 0.0, 0.3536, -1.0, 1.0, 0.25, 0.125, -0.75, 0.75, 0.25, 0.3536, -0.5, 0.5, 0.25, 0.125, -0.5, 0.5, 0.0, 0.3536, -0.5, 0.5, -0.25, 0.125])
_sp.resolution_u = 4
_sp.resolution_v = 4
_sp.use_cyclic_u = True
_sp.use_cyclic_v = True
_sp = cu_surftorus_001.splines.new('NURBS'); _sp.points.add(63)
_sp.points.foreach_set('co', [-0.75, 0.1842, -1.712, 1.0, -1.0, 0.1842, -1.712, 0.3536, -1.0, 0.1842, -1.462, 1.0, -1.0, 0.1842, -1.212, 0.3536, -0.75, 0.1842, -1.212, 1.0, -0.5, 0.1842, -1.212, 0.3536, -0.5, 0.1842, -1.462, 1.0, -0.5, 0.1842, -1.712, 0.3536, -0.75, -0.5658, -1.712, 0.3536, -1.0, -0.8158, -1.712, 0.125, -1.0, -0.8158, -1.462, 0.3536, -1.0, -0.8158, -1.212, 0.125, -0.75, -0.5658, -1.212, 0.3536, -0.5, -0.3158, -1.212, 0.125, -0.5, -0.3158, -1.462, 0.3536, -0.5, -0.3158, -1.712, 0.125, 9.121e-08, -0.5658, -1.712, 1.0, 7.195e-08, -0.8158, -1.712, 0.3536, 7.195e-08, -0.8158, -1.462, 1.0, 7.195e-08, -0.8158, -1.212, 0.3536, 9.121e-08, -0.5658, -1.212, 1.0, 3.597e-08, -0.3158, -1.212, 0.3536, 3.597e-08, -0.3158, -1.462, 1.0, 3.597e-08, -0.3158, -1.712, 0.3536, 0.75, -0.5658, -1.712, 0.3536, 1.0, -0.8158, -1.712, 0.125, 1.0, -0.8158, -1.462, 0.3536, 1.0, -0.8158, -1.212, 0.125, 0.75, -0.5658, -1.212, 0.3536, 0.5, -0.3158, -1.212, 0.125, 0.5, -0.3158, -1.462, 0.3536, 0.5, -0.3158, -1.712, 0.125, 0.75, 0.1842, -1.712, 1.0, 1.0, 0.1842, -1.712, 0.3536, 1.0, 0.1842, -1.462, 1.0, 1.0, 0.1842, -1.212, 0.3536, 0.75, 0.1842, -1.212, 1.0, 0.5, 0.1842, -1.212, 0.3536, 0.5, 0.1842, -1.462, 1.0, 0.5, 0.1842, -1.712, 0.3536, 0.75, 0.9342, -1.712, 0.3536, 1.0, 1.184, -1.712, 0.125, 1.0, 1.184, -1.462, 0.3536, 1.0, 1.184, -1.212, 0.125, 0.75, 0.9342, -1.212, 0.3536, 0.5, 0.6842, -1.212, 0.125, 0.5, 0.6842, -1.462, 0.3536, 0.5, 0.6842, -1.712, 0.125, -1.806e-07, 0.9342, -1.712, 1.0, -1.912e-07, 1.184, -1.712, 0.3536, -1.912e-07, 1.184, -1.462, 1.0, -1.912e-07, 1.184, -1.212, 0.3536, -1.806e-07, 0.9342, -1.212, 1.0, -9.558e-08, 0.6842, -1.212, 0.3536, -9.558e-08, 0.6842, -1.462, 1.0, -9.558e-08, 0.6842, -1.712, 0.3536, -0.75, 0.9342, -1.712, 0.3536, -1.0, 1.184, -1.712, 0.125, -1.0, 1.184, -1.462, 0.3536, -1.0, 1.184, -1.212, 0.125, -0.75, 0.9342, -1.212, 0.3536, -0.5, 0.6842, -1.212, 0.125, -0.5, 0.6842, -1.462, 0.3536, -0.5, 0.6842, -1.712, 0.125])
_sp.resolution_u = 4
_sp.resolution_v = 4
_sp.use_cyclic_u = True
_sp.use_cyclic_v = True
_sp = cu_surftorus_001.splines.new('NURBS'); _sp.points.add(63)
_sp.points.foreach_set('co', [-0.75, 0.6971, -5.783, 1.0, -1.0, 0.6971, -5.783, 0.3536, -1.0, 0.6971, -5.533, 1.0, -1.0, 0.6971, -5.283, 0.3536, -0.75, 0.6971, -5.283, 1.0, -0.5, 0.6971, -5.283, 0.3536, -0.5, 0.6971, -5.533, 1.0, -0.5, 0.6971, -5.783, 0.3536, -0.75, -0.0529, -5.783, 0.3536, -1.0, -0.3029, -5.783, 0.125, -1.0, -0.3029, -5.533, 0.3536, -1.0, -0.3029, -5.283, 0.125, -0.75, -0.0529, -5.283, 0.3536, -0.5, 0.1971, -5.283, 0.125, -0.5, 0.1971, -5.533, 0.3536, -0.5, 0.1971, -5.783, 0.125, 9.121e-08, -0.0529, -5.783, 1.0, 7.195e-08, -0.3029, -5.783, 0.3536, 7.195e-08, -0.3029, -5.533, 1.0, 7.195e-08, -0.3029, -5.283, 0.3536, 9.121e-08, -0.0529, -5.283, 1.0, 3.597e-08, 0.1971, -5.283, 0.3536, 3.597e-08, 0.1971, -5.533, 1.0, 3.597e-08, 0.1971, -5.783, 0.3536, 0.75, -0.0529, -5.783, 0.3536, 1.0, -0.3029, -5.783, 0.125, 1.0, -0.3029, -5.533, 0.3536, 1.0, -0.3029, -5.283, 0.125, 0.75, -0.0529, -5.283, 0.3536, 0.5, 0.1971, -5.283, 0.125, 0.5, 0.1971, -5.533, 0.3536, 0.5, 0.1971, -5.783, 0.125, 0.75, 0.6971, -5.783, 1.0, 1.0, 0.6971, -5.783, 0.3536, 1.0, 0.6971, -5.533, 1.0, 1.0, 0.6971, -5.283, 0.3536, 0.75, 0.6971, -5.283, 1.0, 0.5, 0.6971, -5.283, 0.3536, 0.5, 0.6971, -5.533, 1.0, 0.5, 0.6971, -5.783, 0.3536, 0.75, 1.447, -5.783, 0.3536, 1.0, 1.697, -5.783, 0.125, 1.0, 1.697, -5.533, 0.3536, 1.0, 1.697, -5.283, 0.125, 0.75, 1.447, -5.283, 0.3536, 0.5, 1.197, -5.283, 0.125, 0.5, 1.197, -5.533, 0.3536, 0.5, 1.197, -5.783, 0.125, -1.806e-07, 1.447, -5.783, 1.0, -1.912e-07, 1.697, -5.783, 0.3536, -1.912e-07, 1.697, -5.533, 1.0, -1.912e-07, 1.697, -5.283, 0.3536, -1.806e-07, 1.447, -5.283, 1.0, -9.558e-08, 1.197, -5.283, 0.3536, -9.558e-08, 1.197, -5.533, 1.0, -9.558e-08, 1.197, -5.783, 0.3536, -0.75, 1.447, -5.783, 0.3536, -1.0, 1.697, -5.783, 0.125, -1.0, 1.697, -5.533, 0.3536, -1.0, 1.697, -5.283, 0.125, -0.75, 1.447, -5.283, 0.3536, -0.5, 1.197, -5.283, 0.125, -0.5, 1.197, -5.533, 0.3536, -0.5, 1.197, -5.783, 0.125])
_sp.resolution_u = 4
_sp.resolution_v = 4
_sp.use_cyclic_u = True
_sp.use_cyclic_v = True
cu_surftorus_001.materials.append(mat_material_001)
cu_surftorus_001.use_path_clamp = True
cu_surftorus_001.bevel_resolution = 0
cu_surftorus_001.resolution_u = 4
cu_surftorus_001.resolution_v = 4
cu_surftorus_001.fill_mode = 'HALF'
cu_surftorus_000 = bpy.data.curves.new('SurfTorus.000', 'CURVE')
cu_surftorus_000.dimensions = '3D'
_sp = cu_surftorus_000.splines.new('NURBS'); _sp.points.add(63)
_sp.points.foreach_set('co', [-0.75, 0.0, -0.25, 1.0, -1.0, 0.0, -0.25, 0.3536, -1.0, 0.0, 0.0, 1.0, -1.0, 0.0, 0.25, 0.3536, -0.75, 0.0, 0.25, 1.0, -0.5, 0.0, 0.25, 0.3536, -0.5, 0.0, 0.0, 1.0, -0.5, 0.0, -0.25, 0.3536, -0.75, -0.75, -0.25, 0.3536, -1.0, -1.0, -0.25, 0.125, -1.0, -1.0, 0.0, 0.3536, -1.0, -1.0, 0.25, 0.125, -0.75, -0.75, 0.25, 0.3536, -0.5, -0.5, 0.25, 0.125, -0.5, -0.5, 0.0, 0.3536, -0.5, -0.5, -0.25, 0.125, 9.121e-08, -0.75, -0.25, 1.0, 7.195e-08, -1.0, -0.25, 0.3536, 7.195e-08, -1.0, 0.0, 1.0, 7.195e-08, -1.0, 0.25, 0.3536, 9.121e-08, -0.75, 0.25, 1.0, 3.597e-08, -0.5, 0.25, 0.3536, 3.597e-08, -0.5, 0.0, 1.0, 3.597e-08, -0.5, -0.25, 0.3536, 0.75, -0.75, -0.25, 0.3536, 1.0, -1.0, -0.25, 0.125, 1.0, -1.0, 0.0, 0.3536, 1.0, -1.0, 0.25, 0.125, 0.75, -0.75, 0.25, 0.3536, 0.5, -0.5, 0.25, 0.125, 0.5, -0.5, 0.0, 0.3536, 0.5, -0.5, -0.25, 0.125, 0.75, 1.508e-07, -0.25, 1.0, 1.0, 1.316e-07, -0.25, 0.3536, 1.0, 1.316e-07, 0.0, 1.0, 1.0, 1.316e-07, 0.25, 0.3536, 0.75, 1.508e-07, 0.25, 1.0, 0.5, 6.578e-08, 0.25, 0.3536, 0.5, 6.578e-08, 0.0, 1.0, 0.5, 6.578e-08, -0.25, 0.3536, 0.75, 0.75, -0.25, 0.3536, 1.0, 1.0, -0.25, 0.125, 1.0, 1.0, 0.0, 0.3536, 1.0, 1.0, 0.25, 0.125, 0.75, 0.75, 0.25, 0.3536, 0.5, 0.5, 0.25, 0.125, 0.5, 0.5, 0.0, 0.3536, 0.5, 0.5, -0.25, 0.125, -1.806e-07, 0.75, -0.25, 1.0, -1.912e-07, 1.0, -0.25, 0.3536, -1.912e-07, 1.0, 0.0, 1.0, -1.912e-07, 1.0, 0.25, 0.3536, -1.806e-07, 0.75, 0.25, 1.0, -9.558e-08, 0.5, 0.25, 0.3536, -9.558e-08, 0.5, 0.0, 1.0, -9.558e-08, 0.5, -0.25, 0.3536, -0.75, 0.75, -0.25, 0.3536, -1.0, 1.0, -0.25, 0.125, -1.0, 1.0, 0.0, 0.3536, -1.0, 1.0, 0.25, 0.125, -0.75, 0.75, 0.25, 0.3536, -0.5, 0.5, 0.25, 0.125, -0.5, 0.5, 0.0, 0.3536, -0.5, 0.5, -0.25, 0.125])
_sp.resolution_u = 4
_sp.resolution_v = 4
_sp.use_cyclic_u = True
_sp.use_cyclic_v = True
_sp = cu_surftorus_000.splines.new('NURBS'); _sp.points.add(63)
_sp.points.foreach_set('co', [-0.75, 0.1842, -1.712, 1.0, -1.0, 0.1842, -1.712, 0.3536, -1.0, 0.1842, -1.462, 1.0, -1.0, 0.1842, -1.212, 0.3536, -0.75, 0.1842, -1.212, 1.0, -0.5, 0.1842, -1.212, 0.3536, -0.5, 0.1842, -1.462, 1.0, -0.5, 0.1842, -1.712, 0.3536, -0.75, -0.5658, -1.712, 0.3536, -1.0, -0.8158, -1.712, 0.125, -1.0, -0.8158, -1.462, 0.3536, -1.0, -0.8158, -1.212, 0.125, -0.75, -0.5658, -1.212, 0.3536, -0.5, -0.3158, -1.212, 0.125, -0.5, -0.3158, -1.462, 0.3536, -0.5, -0.3158, -1.712, 0.125, 9.121e-08, -0.5658, -1.712, 1.0, 7.195e-08, -0.8158, -1.712, 0.3536, 7.195e-08, -0.8158, -1.462, 1.0, 7.195e-08, -0.8158, -1.212, 0.3536, 9.121e-08, -0.5658, -1.212, 1.0, 3.597e-08, -0.3158, -1.212, 0.3536, 3.597e-08, -0.3158, -1.462, 1.0, 3.597e-08, -0.3158, -1.712, 0.3536, 0.75, -0.5658, -1.712, 0.3536, 1.0, -0.8158, -1.712, 0.125, 1.0, -0.8158, -1.462, 0.3536, 1.0, -0.8158, -1.212, 0.125, 0.75, -0.5658, -1.212, 0.3536, 0.5, -0.3158, -1.212, 0.125, 0.5, -0.3158, -1.462, 0.3536, 0.5, -0.3158, -1.712, 0.125, 0.75, 0.1842, -1.712, 1.0, 1.0, 0.1842, -1.712, 0.3536, 1.0, 0.1842, -1.462, 1.0, 1.0, 0.1842, -1.212, 0.3536, 0.75, 0.1842, -1.212, 1.0, 0.5, 0.1842, -1.212, 0.3536, 0.5, 0.1842, -1.462, 1.0, 0.5, 0.1842, -1.712, 0.3536, 0.75, 0.9342, -1.712, 0.3536, 1.0, 1.184, -1.712, 0.125, 1.0, 1.184, -1.462, 0.3536, 1.0, 1.184, -1.212, 0.125, 0.75, 0.9342, -1.212, 0.3536, 0.5, 0.6842, -1.212, 0.125, 0.5, 0.6842, -1.462, 0.3536, 0.5, 0.6842, -1.712, 0.125, -1.806e-07, 0.9342, -1.712, 1.0, -1.912e-07, 1.184, -1.712, 0.3536, -1.912e-07, 1.184, -1.462, 1.0, -1.912e-07, 1.184, -1.212, 0.3536, -1.806e-07, 0.9342, -1.212, 1.0, -9.558e-08, 0.6842, -1.212, 0.3536, -9.558e-08, 0.6842, -1.462, 1.0, -9.558e-08, 0.6842, -1.712, 0.3536, -0.75, 0.9342, -1.712, 0.3536, -1.0, 1.184, -1.712, 0.125, -1.0, 1.184, -1.462, 0.3536, -1.0, 1.184, -1.212, 0.125, -0.75, 0.9342, -1.212, 0.3536, -0.5, 0.6842, -1.212, 0.125, -0.5, 0.6842, -1.462, 0.3536, -0.5, 0.6842, -1.712, 0.125])
_sp.resolution_u = 4
_sp.resolution_v = 4
_sp.use_cyclic_u = True
_sp.use_cyclic_v = True
_sp = cu_surftorus_000.splines.new('NURBS'); _sp.points.add(63)
_sp.points.foreach_set('co', [-0.75, 0.6971, -5.783, 1.0, -1.0, 0.6971, -5.783, 0.3536, -1.0, 0.6971, -5.533, 1.0, -1.0, 0.6971, -5.283, 0.3536, -0.75, 0.6971, -5.283, 1.0, -0.5, 0.6971, -5.283, 0.3536, -0.5, 0.6971, -5.533, 1.0, -0.5, 0.6971, -5.783, 0.3536, -0.75, -0.0529, -5.783, 0.3536, -1.0, -0.3029, -5.783, 0.125, -1.0, -0.3029, -5.533, 0.3536, -1.0, -0.3029, -5.283, 0.125, -0.75, -0.0529, -5.283, 0.3536, -0.5, 0.1971, -5.283, 0.125, -0.5, 0.1971, -5.533, 0.3536, -0.5, 0.1971, -5.783, 0.125, 9.121e-08, -0.0529, -5.783, 1.0, 7.195e-08, -0.3029, -5.783, 0.3536, 7.195e-08, -0.3029, -5.533, 1.0, 7.195e-08, -0.3029, -5.283, 0.3536, 9.121e-08, -0.0529, -5.283, 1.0, 3.597e-08, 0.1971, -5.283, 0.3536, 3.597e-08, 0.1971, -5.533, 1.0, 3.597e-08, 0.1971, -5.783, 0.3536, 0.75, -0.0529, -5.783, 0.3536, 1.0, -0.3029, -5.783, 0.125, 1.0, -0.3029, -5.533, 0.3536, 1.0, -0.3029, -5.283, 0.125, 0.75, -0.0529, -5.283, 0.3536, 0.5, 0.1971, -5.283, 0.125, 0.5, 0.1971, -5.533, 0.3536, 0.5, 0.1971, -5.783, 0.125, 0.75, 0.6971, -5.783, 1.0, 1.0, 0.6971, -5.783, 0.3536, 1.0, 0.6971, -5.533, 1.0, 1.0, 0.6971, -5.283, 0.3536, 0.75, 0.6971, -5.283, 1.0, 0.5, 0.6971, -5.283, 0.3536, 0.5, 0.6971, -5.533, 1.0, 0.5, 0.6971, -5.783, 0.3536, 0.75, 1.447, -5.783, 0.3536, 1.0, 1.697, -5.783, 0.125, 1.0, 1.697, -5.533, 0.3536, 1.0, 1.697, -5.283, 0.125, 0.75, 1.447, -5.283, 0.3536, 0.5, 1.197, -5.283, 0.125, 0.5, 1.197, -5.533, 0.3536, 0.5, 1.197, -5.783, 0.125, -1.806e-07, 1.447, -5.783, 1.0, -1.912e-07, 1.697, -5.783, 0.3536, -1.912e-07, 1.697, -5.533, 1.0, -1.912e-07, 1.697, -5.283, 0.3536, -1.806e-07, 1.447, -5.283, 1.0, -9.558e-08, 1.197, -5.283, 0.3536, -9.558e-08, 1.197, -5.533, 1.0, -9.558e-08, 1.197, -5.783, 0.3536, -0.75, 1.447, -5.783, 0.3536, -1.0, 1.697, -5.783, 0.125, -1.0, 1.697, -5.533, 0.3536, -1.0, 1.697, -5.283, 0.125, -0.75, 1.447, -5.283, 0.3536, -0.5, 1.197, -5.283, 0.125, -0.5, 1.197, -5.533, 0.3536, -0.5, 1.197, -5.783, 0.125])
_sp.resolution_u = 4
_sp.resolution_v = 4
_sp.use_cyclic_u = True
_sp.use_cyclic_v = True
cu_surftorus_000.materials.append(mat_material_001)
cu_surftorus_000.use_path_clamp = True
cu_surftorus_000.bevel_resolution = 0
cu_surftorus_000.resolution_u = 4
cu_surftorus_000.resolution_v = 4
cu_surftorus_000.fill_mode = 'HALF'
cu_surftorus_006 = bpy.data.curves.new('SurfTorus.006', 'CURVE')
cu_surftorus_006.dimensions = '3D'
_sp = cu_surftorus_006.splines.new('NURBS'); _sp.points.add(63)
_sp.points.foreach_set('co', [-0.75, 0.0, -0.25, 1.0, -1.0, 0.0, -0.25, 0.3536, -1.0, 0.0, 0.0, 1.0, -1.0, 0.0, 0.25, 0.3536, -0.75, 0.0, 0.25, 1.0, -0.5, 0.0, 0.25, 0.3536, -0.5, 0.0, 0.0, 1.0, -0.5, 0.0, -0.25, 0.3536, -0.75, -0.75, -0.25, 0.3536, -1.0, -1.0, -0.25, 0.125, -1.0, -1.0, 0.0, 0.3536, -1.0, -1.0, 0.25, 0.125, -0.75, -0.75, 0.25, 0.3536, -0.5, -0.5, 0.25, 0.125, -0.5, -0.5, 0.0, 0.3536, -0.5, -0.5, -0.25, 0.125, 9.121e-08, -0.75, -0.25, 1.0, 7.195e-08, -1.0, -0.25, 0.3536, 7.195e-08, -1.0, 0.0, 1.0, 7.195e-08, -1.0, 0.25, 0.3536, 9.121e-08, -0.75, 0.25, 1.0, 3.597e-08, -0.5, 0.25, 0.3536, 3.597e-08, -0.5, 0.0, 1.0, 3.597e-08, -0.5, -0.25, 0.3536, 0.75, -0.75, -0.25, 0.3536, 1.0, -1.0, -0.25, 0.125, 1.0, -1.0, 0.0, 0.3536, 1.0, -1.0, 0.25, 0.125, 0.75, -0.75, 0.25, 0.3536, 0.5, -0.5, 0.25, 0.125, 0.5, -0.5, 0.0, 0.3536, 0.5, -0.5, -0.25, 0.125, 0.75, 1.508e-07, -0.25, 1.0, 1.0, 1.316e-07, -0.25, 0.3536, 1.0, 1.316e-07, 0.0, 1.0, 1.0, 1.316e-07, 0.25, 0.3536, 0.75, 1.508e-07, 0.25, 1.0, 0.5, 6.578e-08, 0.25, 0.3536, 0.5, 6.578e-08, 0.0, 1.0, 0.5, 6.578e-08, -0.25, 0.3536, 0.75, 0.75, -0.25, 0.3536, 1.0, 1.0, -0.25, 0.125, 1.0, 1.0, 0.0, 0.3536, 1.0, 1.0, 0.25, 0.125, 0.75, 0.75, 0.25, 0.3536, 0.5, 0.5, 0.25, 0.125, 0.5, 0.5, 0.0, 0.3536, 0.5, 0.5, -0.25, 0.125, -1.806e-07, 0.75, -0.25, 1.0, -1.912e-07, 1.0, -0.25, 0.3536, -1.912e-07, 1.0, 0.0, 1.0, -1.912e-07, 1.0, 0.25, 0.3536, -1.806e-07, 0.75, 0.25, 1.0, -9.558e-08, 0.5, 0.25, 0.3536, -9.558e-08, 0.5, 0.0, 1.0, -9.558e-08, 0.5, -0.25, 0.3536, -0.75, 0.75, -0.25, 0.3536, -1.0, 1.0, -0.25, 0.125, -1.0, 1.0, 0.0, 0.3536, -1.0, 1.0, 0.25, 0.125, -0.75, 0.75, 0.25, 0.3536, -0.5, 0.5, 0.25, 0.125, -0.5, 0.5, 0.0, 0.3536, -0.5, 0.5, -0.25, 0.125])
_sp.resolution_u = 4
_sp.resolution_v = 4
_sp.use_cyclic_u = True
_sp.use_cyclic_v = True
_sp = cu_surftorus_006.splines.new('NURBS'); _sp.points.add(63)
_sp.points.foreach_set('co', [-0.75, 0.1842, -1.712, 1.0, -1.0, 0.1842, -1.712, 0.3536, -1.0, 0.1842, -1.462, 1.0, -1.0, 0.1842, -1.212, 0.3536, -0.75, 0.1842, -1.212, 1.0, -0.5, 0.1842, -1.212, 0.3536, -0.5, 0.1842, -1.462, 1.0, -0.5, 0.1842, -1.712, 0.3536, -0.75, -0.5658, -1.712, 0.3536, -1.0, -0.8158, -1.712, 0.125, -1.0, -0.8158, -1.462, 0.3536, -1.0, -0.8158, -1.212, 0.125, -0.75, -0.5658, -1.212, 0.3536, -0.5, -0.3158, -1.212, 0.125, -0.5, -0.3158, -1.462, 0.3536, -0.5, -0.3158, -1.712, 0.125, 9.121e-08, -0.5658, -1.712, 1.0, 7.195e-08, -0.8158, -1.712, 0.3536, 7.195e-08, -0.8158, -1.462, 1.0, 7.195e-08, -0.8158, -1.212, 0.3536, 9.121e-08, -0.5658, -1.212, 1.0, 3.597e-08, -0.3158, -1.212, 0.3536, 3.597e-08, -0.3158, -1.462, 1.0, 3.597e-08, -0.3158, -1.712, 0.3536, 0.75, -0.5658, -1.712, 0.3536, 1.0, -0.8158, -1.712, 0.125, 1.0, -0.8158, -1.462, 0.3536, 1.0, -0.8158, -1.212, 0.125, 0.75, -0.5658, -1.212, 0.3536, 0.5, -0.3158, -1.212, 0.125, 0.5, -0.3158, -1.462, 0.3536, 0.5, -0.3158, -1.712, 0.125, 0.75, 0.1842, -1.712, 1.0, 1.0, 0.1842, -1.712, 0.3536, 1.0, 0.1842, -1.462, 1.0, 1.0, 0.1842, -1.212, 0.3536, 0.75, 0.1842, -1.212, 1.0, 0.5, 0.1842, -1.212, 0.3536, 0.5, 0.1842, -1.462, 1.0, 0.5, 0.1842, -1.712, 0.3536, 0.75, 0.9342, -1.712, 0.3536, 1.0, 1.184, -1.712, 0.125, 1.0, 1.184, -1.462, 0.3536, 1.0, 1.184, -1.212, 0.125, 0.75, 0.9342, -1.212, 0.3536, 0.5, 0.6842, -1.212, 0.125, 0.5, 0.6842, -1.462, 0.3536, 0.5, 0.6842, -1.712, 0.125, -1.806e-07, 0.9342, -1.712, 1.0, -1.912e-07, 1.184, -1.712, 0.3536, -1.912e-07, 1.184, -1.462, 1.0, -1.912e-07, 1.184, -1.212, 0.3536, -1.806e-07, 0.9342, -1.212, 1.0, -9.558e-08, 0.6842, -1.212, 0.3536, -9.558e-08, 0.6842, -1.462, 1.0, -9.558e-08, 0.6842, -1.712, 0.3536, -0.75, 0.9342, -1.712, 0.3536, -1.0, 1.184, -1.712, 0.125, -1.0, 1.184, -1.462, 0.3536, -1.0, 1.184, -1.212, 0.125, -0.75, 0.9342, -1.212, 0.3536, -0.5, 0.6842, -1.212, 0.125, -0.5, 0.6842, -1.462, 0.3536, -0.5, 0.6842, -1.712, 0.125])
_sp.resolution_u = 4
_sp.resolution_v = 4
_sp.use_cyclic_u = True
_sp.use_cyclic_v = True
_sp = cu_surftorus_006.splines.new('NURBS'); _sp.points.add(63)
_sp.points.foreach_set('co', [-0.75, 0.6971, -5.783, 1.0, -1.0, 0.6971, -5.783, 0.3536, -1.0, 0.6971, -5.533, 1.0, -1.0, 0.6971, -5.283, 0.3536, -0.75, 0.6971, -5.283, 1.0, -0.5, 0.6971, -5.283, 0.3536, -0.5, 0.6971, -5.533, 1.0, -0.5, 0.6971, -5.783, 0.3536, -0.75, -0.0529, -5.783, 0.3536, -1.0, -0.3029, -5.783, 0.125, -1.0, -0.3029, -5.533, 0.3536, -1.0, -0.3029, -5.283, 0.125, -0.75, -0.0529, -5.283, 0.3536, -0.5, 0.1971, -5.283, 0.125, -0.5, 0.1971, -5.533, 0.3536, -0.5, 0.1971, -5.783, 0.125, 9.121e-08, -0.0529, -5.783, 1.0, 7.195e-08, -0.3029, -5.783, 0.3536, 7.195e-08, -0.3029, -5.533, 1.0, 7.195e-08, -0.3029, -5.283, 0.3536, 9.121e-08, -0.0529, -5.283, 1.0, 3.597e-08, 0.1971, -5.283, 0.3536, 3.597e-08, 0.1971, -5.533, 1.0, 3.597e-08, 0.1971, -5.783, 0.3536, 0.75, -0.0529, -5.783, 0.3536, 1.0, -0.3029, -5.783, 0.125, 1.0, -0.3029, -5.533, 0.3536, 1.0, -0.3029, -5.283, 0.125, 0.75, -0.0529, -5.283, 0.3536, 0.5, 0.1971, -5.283, 0.125, 0.5, 0.1971, -5.533, 0.3536, 0.5, 0.1971, -5.783, 0.125, 0.75, 0.6971, -5.783, 1.0, 1.0, 0.6971, -5.783, 0.3536, 1.0, 0.6971, -5.533, 1.0, 1.0, 0.6971, -5.283, 0.3536, 0.75, 0.6971, -5.283, 1.0, 0.5, 0.6971, -5.283, 0.3536, 0.5, 0.6971, -5.533, 1.0, 0.5, 0.6971, -5.783, 0.3536, 0.75, 1.447, -5.783, 0.3536, 1.0, 1.697, -5.783, 0.125, 1.0, 1.697, -5.533, 0.3536, 1.0, 1.697, -5.283, 0.125, 0.75, 1.447, -5.283, 0.3536, 0.5, 1.197, -5.283, 0.125, 0.5, 1.197, -5.533, 0.3536, 0.5, 1.197, -5.783, 0.125, -1.806e-07, 1.447, -5.783, 1.0, -1.912e-07, 1.697, -5.783, 0.3536, -1.912e-07, 1.697, -5.533, 1.0, -1.912e-07, 1.697, -5.283, 0.3536, -1.806e-07, 1.447, -5.283, 1.0, -9.558e-08, 1.197, -5.283, 0.3536, -9.558e-08, 1.197, -5.533, 1.0, -9.558e-08, 1.197, -5.783, 0.3536, -0.75, 1.447, -5.783, 0.3536, -1.0, 1.697, -5.783, 0.125, -1.0, 1.697, -5.533, 0.3536, -1.0, 1.697, -5.283, 0.125, -0.75, 1.447, -5.283, 0.3536, -0.5, 1.197, -5.283, 0.125, -0.5, 1.197, -5.533, 0.3536, -0.5, 1.197, -5.783, 0.125])
_sp.resolution_u = 4
_sp.resolution_v = 4
_sp.use_cyclic_u = True
_sp.use_cyclic_v = True
cu_surftorus_006.materials.append(mat_material_001)
cu_surftorus_006.use_path_clamp = True
cu_surftorus_006.bevel_resolution = 0
cu_surftorus_006.resolution_u = 4
cu_surftorus_006.resolution_v = 4
cu_surftorus_006.fill_mode = 'HALF'

# ---- objects
ob_surfcircle = bpy.data.objects.new('SurfCircle', cu_surfcircle)
ob_surftorus_001 = bpy.data.objects.new('SurfTorus.001', cu_surftorus_001)
ob_surftorus_000 = bpy.data.objects.new('SurfTorus.000', cu_surftorus_000)
ob_lamp = bpy.data.objects.new('Lamp', light_lamp)
ob_camera = bpy.data.objects.new('Camera', cam_camera)
ob_cylinder = bpy.data.objects.new('Cylinder', me_cylinder)
ob_cylinder_001 = bpy.data.objects.new('Cylinder.001', me_cylinder_002)
ob_cylinder_003 = bpy.data.objects.new('Cylinder.003', me_cylinder_003)
ob_surftorus_006 = bpy.data.objects.new('SurfTorus.006', cu_surftorus_006)

# ---- transforms, parenting, visibility, modifiers, constraints
ob_surfcircle.location = (0.0, 0.0, 0.0)
ob_surfcircle.scale = (2.054, 1.0, 1.0)
ob_surfcircle.empty_image_offset = (0.0, 0.0)
ob_surfcircle.lineart.crease_threshold = 0.0
ob_surftorus_001.location = (1.748, 3.916, 0.1286)
ob_surftorus_001.rotation_euler = (1.445, -0.0, 0.0)
ob_surftorus_001.empty_image_offset = (0.0, 0.0)
ob_surftorus_001.lineart.crease_threshold = 0.0
ob_surftorus_000.location = (4.477, 3.916, 0.1286)
ob_surftorus_000.rotation_euler = (1.445, -0.0, 0.0)
ob_surftorus_000.empty_image_offset = (0.0, 0.0)
ob_surftorus_000.lineart.crease_threshold = 0.0
ob_lamp.location = (4.076, 1.005, 5.904)
ob_lamp.rotation_euler = (0.6503, 0.05522, 1.866)
ob_lamp.lock_rotations_4d = False
ob_lamp.empty_display_type = 'ARROWS'
ob_lamp.color = (0.0, 0.0, 0.0, 0.0)
ob_lamp.lineart.crease_threshold = 0.0
ob_camera.location = (7.481, -6.508, 5.344)
ob_camera.rotation_euler = (1.109, 0.01082, 0.8149)
ob_camera.lock_rotations_4d = False
ob_camera.empty_display_type = 'ARROWS'
ob_camera.color = (0.0, 0.0, 0.0, 0.0)
ob_camera.display_type = 'WIRE'
ob_camera.lineart.crease_threshold = 0.0
ob_cylinder.location = (1.693, 14.11, 0.01109)
ob_cylinder.rotation_euler = (1.551, -0.0, 0.0)
ob_cylinder.scale = (0.804, 0.8042, 11.95)
ob_cylinder.lineart.crease_threshold = 0.0
ob_cylinder_001.location = (4.466, 14.11, 0.01109)
ob_cylinder_001.rotation_euler = (1.551, -0.0, 0.0)
ob_cylinder_001.scale = (0.804, 0.8042, 11.95)
ob_cylinder_001.lineart.crease_threshold = 0.0
ob_cylinder_003.location = (8.085, 14.11, 0.01109)
ob_cylinder_003.rotation_euler = (1.551, -0.0, 0.0)
ob_cylinder_003.scale = (0.804, 0.8042, 11.95)
ob_cylinder_003.lineart.crease_threshold = 0.0
ob_surftorus_006.location = (8.113, 3.916, 0.1286)
ob_surftorus_006.rotation_euler = (1.445, -0.0, 0.0)
ob_surftorus_006.empty_image_offset = (0.0, 0.0)
ob_surftorus_006.lineart.crease_threshold = 0.0

# ---- collection membership
col_collection_1.objects.link(ob_surfcircle)
col_collection_1.objects.link(ob_surftorus_001)
col_collection_1.objects.link(ob_surftorus_000)
col_collection_1.objects.link(ob_lamp)
col_collection_1.objects.link(ob_camera)
col_collection_1.objects.link(ob_cylinder)
col_collection_1.objects.link(ob_cylinder_001)
col_collection_1.objects.link(ob_cylinder_003)
col_collection_1.objects.link(ob_surftorus_006)

# ---- scene / render settings (as saved in the file)
scene.camera = ob_camera
scene.frame_start = 1; scene.frame_end = 250; scene.frame_set(1)
scene.render.engine = 'BLENDER_EEVEE_NEXT'
scene.render.image_settings.compression = 90
scene.render.resolution_percentage = 50
scene.render.dither_intensity = 0.0
scene.cycles.use_denoising = False
scene.cycles.samples = 10
scene.cycles.sampling_pattern = 'TABULATED_SOBOL'
scene.cycles.light_sampling_threshold = 0.0
scene.cycles.use_adaptive_sampling = False
scene.cycles.use_light_tree = False
scene.cycles.blur_glossy = 0.0
scene.cycles.volume_bounces = 1
scene.cycles.pixel_filter_type = 'GAUSSIAN'
scene.cycles.sample_clamp_indirect = 0.0
scene.view_settings.view_transform = 'Standard'
bpy.context.view_layer.update()
